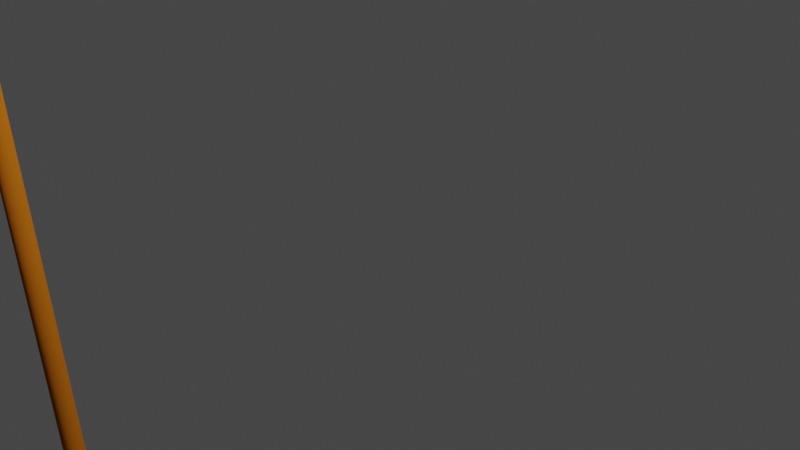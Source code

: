 # Source: pole.blend  (saved by Blender 2.82.7; exported with 4.5.12 LTS)
import bpy
from mathutils import Matrix  # noqa: F401  (used for matrix-valued properties, if any)

bpy.ops.wm.read_factory_settings(use_empty=True)
scene = bpy.context.scene
scene.name = 'Scene'

# ---- collections
col_general = bpy.data.collections.new('general'); scene.collection.children.link(col_general)
col_veritcal_pipe = bpy.data.collections.new('veritcal_pipe'); scene.collection.children.link(col_veritcal_pipe)
col_vertical = bpy.data.collections.new('vertical'); col_veritcal_pipe.children.link(col_vertical)
col_stand = bpy.data.collections.new('stand'); col_veritcal_pipe.children.link(col_stand)

# ---- materials (node trees are filled in below, after node groups)
mat_pvc_orange = bpy.data.materials.new('pvc_orange')
mat_pvc_orange.use_transparent_shadow = False
mat_pvc_orange.diffuse_color = (0.9725, 0.5294, 0.003922, 1.0)
mat_pvc_orange.roughness = 1.0
mat_pvc_orange.specular_intensity = 0.0
mat_steel = bpy.data.materials.new('steel')
mat_steel.use_transparent_shadow = False

# ---- material node trees
mat_pvc_orange.use_nodes = True; mat_pvc_orange.node_tree.nodes.clear()
_N = mat_pvc_orange.node_tree.nodes; _L = mat_pvc_orange.node_tree.links
n0 = _N.new('ShaderNodeOutputMaterial'); n0.name = 'Material Output'; n0.location = (300, 300)
n1 = _N.new('ShaderNodeBsdfPrincipled'); n1.name = 'Principled BSDF'; n1.location = (10, 300)
n1.distribution = 'GGX'
n1.subsurface_method = 'BURLEY'
n1.inputs[0].default_value = (0.9725, 0.275, 0.01455, 1.0)
n1.inputs[2].default_value = 1.0
n1.inputs[3].default_value = 1.45
n1.inputs[13].default_value = 0.0
n1.inputs[27].default_value = (0.0, 0.0, 0.0, 1.0)
n1.inputs[28].default_value = 1.0
_L.new(n1.outputs[0], n0.inputs[0])
n0.is_active_output = True
mat_steel.use_nodes = True; mat_steel.node_tree.nodes.clear()
_N = mat_steel.node_tree.nodes; _L = mat_steel.node_tree.links
n0 = _N.new('ShaderNodeOutputMaterial'); n0.name = 'Material Output'; n0.location = (300, 300)
n1 = _N.new('ShaderNodeBsdfPrincipled'); n1.name = 'Principled BSDF'; n1.location = (10, 300)
n1.distribution = 'GGX'
n1.subsurface_method = 'BURLEY'
n1.inputs[0].default_value = (0.05087, 0.05087, 0.05087, 1.0)
n1.inputs[3].default_value = 1.45
n1.inputs[27].default_value = (0.0, 0.0, 0.0, 1.0)
n1.inputs[28].default_value = 1.0
_L.new(n1.outputs[0], n0.inputs[0])
n0.is_active_output = True

# ---- world
world_world = bpy.data.worlds.new('World'); scene.world = world_world
world_world.use_nodes = True; world_world.node_tree.nodes.clear()
_N = world_world.node_tree.nodes; _L = world_world.node_tree.links
n0 = _N.new('ShaderNodeOutputWorld'); n0.name = 'World Output'; n0.location = (300, 300)
n1 = _N.new('ShaderNodeBackground'); n1.name = 'Background'; n1.location = (10, 300)
n1.inputs[0].default_value = (0.05088, 0.05088, 0.05088, 1.0)
_L.new(n1.outputs[0], n0.inputs[0])
n0.is_active_output = True
world_world.color = (0.05088, 0.05088, 0.05088)
world_world.use_sun_shadow = False
world_world.sun_shadow_jitter_overblur = 0.0

# ---- cameras
cam_camera = bpy.data.cameras.new('Camera')
cam_camera.clip_end = 100.0
cam_camera.ortho_scale = 7.314

# ---- lights
light_light = bpy.data.lights.new('Light', 'POINT')
light_light.transmission_factor = 0.0
light_light.energy = 1000.0
light_light.shadow_soft_size = 0.1
light_light.shadow_maximum_resolution = 0.006
light_light.use_absolute_resolution = True

# ---- meshes
me_mesh14_003 = bpy.data.meshes.new('mesh14.003')
me_mesh14_003.from_pydata([(-0.04475, 0.0001391, -6.821e-13), (-0.04475, 0.0001391, 1.524), (-0.04449, 0.004945, 1.524), (-0.04449, 0.004945, -6.821e-13), (-0.04371, 0.009695, 1.524), (-0.04371, 0.009695, -6.821e-13), (-0.04242, 0.01433, 1.524), (-0.04242, 0.01433, -6.821e-13), (-0.04064, 0.0188, 1.524), (-0.04064, 0.0188, -6.821e-13), (-0.03839, 0.02306, 1.524), (-0.03839, 0.02306, -6.821e-13), (-0.03568, 0.02704, 1.524), (-0.03568, 0.02704, -6.821e-13), (-0.03257, 0.03071, 1.524), (-0.03257, 0.03071, -6.821e-13), (-0.02907, 0.03402, 1.524), (-0.02907, 0.03402, -6.821e-13), (-0.02524, 0.03693, 1.524), (-0.02524, 0.03693, -6.821e-13), (-0.02112, 0.03941, 1.524), (-0.02112, 0.03941, -6.821e-13), (-0.01675, 0.04143, 1.524), (-0.01675, 0.04143, -6.821e-13), (-0.01219, 0.04297, 1.524), (-0.01219, 0.04297, -6.821e-13), (-0.007492, 0.044, 1.524), (-0.007492, 0.044, -6.821e-13), (-0.002702, 0.04452, 1.524), (-0.002702, 0.04452, -6.821e-13), (0.002108, 0.04452, 1.524), (0.002108, 0.04452, -6.821e-13), (0.006888, 0.044, 1.524), (0.006888, 0.044, -6.821e-13), (0.01159, 0.04297, 1.524), (0.01159, 0.04297, -6.821e-13), (0.01615, 0.04143, 1.524), (0.01615, 0.04143, -6.821e-13), (0.02052, 0.03941, 1.524), (0.02052, 0.03941, -6.821e-13), (0.02465, 0.03693, 1.524), (0.02465, 0.03693, -6.821e-13), (0.02848, 0.03402, 1.524), (0.02848, 0.03402, -6.821e-13), (0.03197, 0.03071, 1.524), (0.03197, 0.03071, -6.821e-13), (0.03509, 0.02704, 1.524), (0.03509, 0.02704, -6.821e-13), (0.03779, 0.02306, 1.524), (0.03779, 0.02306, -6.821e-13), (0.04004, 0.0188, 1.524), (0.04004, 0.0188, -6.821e-13), (0.04183, 0.01433, 1.524), (0.04183, 0.01433, -6.821e-13), (0.04311, 0.009695, 1.524), (0.04311, 0.009695, -6.821e-13), (0.04389, 0.004945, 1.524), (0.04389, 0.004945, -6.821e-13), (0.04415, 0.0001391, 1.524), (0.04415, 0.0001391, -6.821e-13), (0.04389, -0.004667, 1.524), (0.04389, -0.004667, -6.821e-13), (0.04311, -0.009416, 1.524), (0.04311, -0.009416, -6.821e-13), (0.04183, -0.01405, 1.524), (0.04183, -0.01405, -6.821e-13), (0.04004, -0.01852, 1.524), (0.04004, -0.01852, -6.821e-13), (0.03779, -0.02278, 1.524), (0.03779, -0.02278, -6.821e-13), (0.03509, -0.02676, 1.524), (0.03509, -0.02676, -6.821e-13), (0.03197, -0.03043, 1.524), (0.03197, -0.03043, -6.821e-13), (0.02848, -0.03374, 1.524), (0.02848, -0.03374, -6.821e-13), (0.02465, -0.03665, 1.524), (0.02465, -0.03665, -6.821e-13), (0.02052, -0.03913, 1.524), (0.02052, -0.03913, -6.821e-13), (0.01615, -0.04115, 1.524), (0.01615, -0.04115, -6.821e-13), (0.01159, -0.04269, 1.524), (0.01159, -0.04269, -6.821e-13), (0.006888, -0.04372, 1.524), (0.006888, -0.04372, -6.821e-13), (0.002108, -0.04425, 1.524), (0.002108, -0.04425, -6.821e-13), (-0.002702, -0.04425, 1.524), (-0.002702, -0.04425, -6.821e-13), (-0.007492, -0.04372, 1.524), (-0.007492, -0.04372, -6.821e-13), (-0.01219, -0.04269, 1.524), (-0.01219, -0.04269, -6.821e-13), (-0.01675, -0.04115, 1.524), (-0.01675, -0.04115, -6.821e-13), (-0.02112, -0.03913, 1.524), (-0.02112, -0.03913, -6.821e-13), (-0.02524, -0.03665, 1.524), (-0.02524, -0.03665, -6.821e-13), (-0.02907, -0.03374, 1.524), (-0.02907, -0.03374, -6.821e-13), (-0.03257, -0.03043, 1.524), (-0.03257, -0.03043, -6.821e-13), (-0.03568, -0.02676, 1.524), (-0.03568, -0.02676, -6.821e-13), (-0.03839, -0.02278, 1.524), (-0.03839, -0.02278, -6.821e-13), (-0.04064, -0.01852, 1.524), (-0.04064, -0.01852, -6.821e-13), (-0.04242, -0.01405, 1.524), (-0.04242, -0.01405, -6.821e-13), (-0.04371, -0.009416, 1.524), (-0.04371, -0.009416, -6.821e-13), (-0.04449, -0.004667, 1.524), (-0.04449, -0.004667, -6.821e-13), (-0.03817, -0.00398, -6.821e-13), (-0.0384, 0.0001391, -6.821e-13), (-0.0384, 0.0001391, 1.524), (-0.03751, -0.008051, -6.821e-13), (-0.03817, -0.00398, 1.524), (-0.0364, -0.01203, -6.821e-13), (-0.03751, -0.008051, 1.524), (-0.03488, -0.01586, -6.821e-13), (-0.0364, -0.01203, 1.524), (-0.03294, -0.0195, -6.821e-13), (-0.03488, -0.01586, 1.524), (-0.03063, -0.02292, -6.821e-13), (-0.03294, -0.0195, 1.524), (-0.02796, -0.02606, -6.821e-13), (-0.03063, -0.02292, 1.524), (-0.02496, -0.0289, -6.821e-13), (-0.02796, -0.02606, 1.524), (-0.02168, -0.0314, -6.821e-13), (-0.02496, -0.0289, 1.524), (-0.01814, -0.03352, -6.821e-13), (-0.02168, -0.0314, 1.524), (-0.0144, -0.03525, -6.821e-13), (-0.01814, -0.03352, 1.524), (-0.01049, -0.03657, -6.821e-13), (-0.0144, -0.03525, 1.524), (-0.006462, -0.03746, -6.821e-13), (-0.01049, -0.03657, 1.524), (-0.002362, -0.0379, -6.821e-13), (-0.006462, -0.03746, 1.524), (0.001758, -0.0379, -6.821e-13), (-0.002362, -0.0379, 1.524), (0.005867, -0.03746, -6.821e-13), (0.001758, -0.0379, 1.524), (0.009888, -0.03657, -6.821e-13), (0.005867, -0.03746, 1.524), (0.0138, -0.03525, -6.821e-13), (0.009888, -0.03657, 1.524), (0.01755, -0.03352, -6.821e-13), (0.0138, -0.03525, 1.524), (0.02108, -0.0314, -6.821e-13), (0.01755, -0.03352, 1.524), (0.02437, -0.0289, -6.821e-13), (0.02108, -0.0314, 1.524), (0.02736, -0.02606, -6.821e-13), (0.02437, -0.0289, 1.524), (0.03003, -0.02292, -6.821e-13), (0.02736, -0.02606, 1.524), (0.03235, -0.0195, -6.821e-13), (0.03003, -0.02292, 1.524), (0.03428, -0.01586, -6.821e-13), (0.03235, -0.0195, 1.524), (0.03581, -0.01203, -6.821e-13), (0.03428, -0.01586, 1.524), (0.03691, -0.008051, -6.821e-13), (0.03581, -0.01203, 1.524), (0.03758, -0.00398, -6.821e-13), (0.03691, -0.008051, 1.524), (0.0378, 0.0001391, -6.821e-13), (0.03758, -0.00398, 1.524), (0.03758, 0.004258, -6.821e-13), (0.0378, 0.0001391, 1.524), (0.03691, 0.008329, -6.821e-13), (0.03758, 0.004258, 1.524), (0.03581, 0.0123, -6.821e-13), (0.03691, 0.008329, 1.524), (0.03428, 0.01614, -6.821e-13), (0.03581, 0.0123, 1.524), (0.03235, 0.01978, -6.821e-13), (0.03428, 0.01614, 1.524), (0.03003, 0.0232, -6.821e-13), (0.03235, 0.01978, 1.524), (0.02736, 0.02634, -6.821e-13), (0.03003, 0.0232, 1.524), (0.02437, 0.02918, -6.821e-13), (0.02736, 0.02634, 1.524), (0.02108, 0.03167, -6.821e-13), (0.02437, 0.02918, 1.524), (0.01755, 0.0338, -6.821e-13), (0.02108, 0.03167, 1.524), (0.0138, 0.03553, -6.821e-13), (0.01755, 0.0338, 1.524), (0.009888, 0.03685, -6.821e-13), (0.0138, 0.03553, 1.524), (0.005867, 0.03774, -6.821e-13), (0.009888, 0.03685, 1.524), (0.001758, 0.03818, -6.821e-13), (0.005867, 0.03774, 1.524), (-0.002362, 0.03818, -6.821e-13), (0.001758, 0.03818, 1.524), (-0.006462, 0.03774, -6.821e-13), (-0.002362, 0.03818, 1.524), (-0.01049, 0.03685, -6.821e-13), (-0.006462, 0.03774, 1.524), (-0.0144, 0.03553, -6.821e-13), (-0.01049, 0.03685, 1.524), (-0.01814, 0.0338, -6.821e-13), (-0.0144, 0.03553, 1.524), (-0.02168, 0.03167, -6.821e-13), (-0.01814, 0.0338, 1.524), (-0.02496, 0.02918, -6.821e-13), (-0.02168, 0.03167, 1.524), (-0.02796, 0.02634, -6.821e-13), (-0.02496, 0.02918, 1.524), (-0.03063, 0.0232, -6.821e-13), (-0.02796, 0.02634, 1.524), (-0.03294, 0.01978, -6.821e-13), (-0.03063, 0.0232, 1.524), (-0.03488, 0.01614, -6.821e-13), (-0.03294, 0.01978, 1.524), (-0.0364, 0.0123, -6.821e-13), (-0.03488, 0.01614, 1.524), (-0.03751, 0.008329, -6.821e-13), (-0.0364, 0.0123, 1.524), (-0.03817, 0.004258, -6.821e-13), (-0.03751, 0.008329, 1.524), (-0.03817, 0.004258, 1.524), (0.02052, -0.03913, -6.821e-13), (0.01755, -0.03352, -6.821e-13), (0.02108, -0.0314, -6.821e-13), (0.01615, -0.04115, -6.821e-13), (0.0138, -0.03525, -6.821e-13), (0.01159, -0.04269, -6.821e-13), (0.009888, -0.03657, -6.821e-13), (0.006888, -0.04372, -6.821e-13), (0.005867, -0.03746, -6.821e-13), (0.01159, 0.04297, -6.821e-13), (0.009888, 0.03685, -6.821e-13), (0.005867, 0.03774, -6.821e-13), (0.01615, 0.04143, -6.821e-13), (0.0138, 0.03553, -6.821e-13), (0.02848, 0.03402, -6.821e-13), (0.03197, 0.03071, -6.821e-13), (0.02736, 0.02634, -6.821e-13), (0.03509, 0.02704, -6.821e-13), (0.03003, 0.0232, -6.821e-13), (0.03779, 0.02306, -6.821e-13), (0.03235, 0.01978, -6.821e-13), (0.04004, 0.0188, -6.821e-13), (0.03428, 0.01614, -6.821e-13), (0.04311, -0.009416, -6.821e-13), (0.03691, -0.008051, -6.821e-13), (0.03758, -0.00398, -6.821e-13), (0.04183, -0.01405, -6.821e-13), (0.03581, -0.01203, -6.821e-13), (0.02848, -0.03374, -6.821e-13), (0.02437, -0.0289, -6.821e-13), (0.02736, -0.02606, -6.821e-13), (0.02465, -0.03665, -6.821e-13), (0.02052, 0.03941, -6.821e-13), (0.01755, 0.0338, -6.821e-13), (0.02465, 0.03693, -6.821e-13), (0.02108, 0.03167, -6.821e-13), (0.02437, 0.02918, -6.821e-13), (0.04183, 0.01433, -6.821e-13), (0.03581, 0.0123, -6.821e-13), (0.04311, 0.009695, -6.821e-13), (0.03691, 0.008329, -6.821e-13), (0.04389, 0.004945, -6.821e-13), (0.03758, 0.004258, -6.821e-13), (0.04415, 0.0001391, -6.821e-13), (0.0378, 0.0001391, -6.821e-13), (0.04004, -0.01852, -6.821e-13), (0.03428, -0.01586, -6.821e-13), (0.002108, -0.04425, -6.821e-13), (0.001758, -0.0379, -6.821e-13), (-0.002702, -0.04425, -6.821e-13), (-0.002362, -0.0379, -6.821e-13), (-0.01219, -0.04269, -6.821e-13), (-0.01049, -0.03657, -6.821e-13), (-0.006462, -0.03746, -6.821e-13), (-0.01675, -0.04115, -6.821e-13), (-0.0144, -0.03525, -6.821e-13), (-0.04371, 0.009695, -6.821e-13), (-0.03751, 0.008329, -6.821e-13), (-0.03817, 0.004258, -6.821e-13), (-0.04242, 0.01433, -6.821e-13), (-0.0364, 0.0123, -6.821e-13), (-0.002702, 0.04452, -6.821e-13), (-0.002362, 0.03818, -6.821e-13), (-0.006462, 0.03774, -6.821e-13), (0.002108, 0.04452, -6.821e-13), (0.001758, 0.03818, -6.821e-13), (0.04389, -0.004667, -6.821e-13), (0.03779, -0.02278, -6.821e-13), (0.03235, -0.0195, -6.821e-13), (0.03509, -0.02676, -6.821e-13), (0.03003, -0.02292, -6.821e-13), (0.03197, -0.03043, -6.821e-13), (-0.007492, -0.04372, -6.821e-13), (-0.02112, -0.03913, -6.821e-13), (-0.01814, -0.03352, -6.821e-13), (-0.02524, -0.03665, -6.821e-13), (-0.02168, -0.0314, -6.821e-13), (-0.04064, 0.0188, -6.821e-13), (-0.03488, 0.01614, -6.821e-13), (-0.03839, 0.02306, -6.821e-13), (-0.03294, 0.01978, -6.821e-13), (-0.03568, 0.02704, -6.821e-13), (-0.03063, 0.0232, -6.821e-13), (0.006888, 0.044, -6.821e-13), (-0.02907, -0.03374, -6.821e-13), (-0.02496, -0.0289, -6.821e-13), (-0.03257, -0.03043, -6.821e-13), (-0.02796, -0.02606, -6.821e-13), (-0.04064, -0.01852, -6.821e-13), (-0.04242, -0.01405, -6.821e-13), (-0.0364, -0.01203, -6.821e-13), (-0.04371, -0.009416, -6.821e-13), (-0.03751, -0.008051, -6.821e-13), (-0.03257, 0.03071, -6.821e-13), (-0.02796, 0.02634, -6.821e-13), (-0.02907, 0.03402, -6.821e-13), (-0.02496, 0.02918, -6.821e-13), (-0.01675, 0.04143, -6.821e-13), (-0.0144, 0.03553, -6.821e-13), (-0.01814, 0.0338, -6.821e-13), (-0.01219, 0.04297, -6.821e-13), (-0.01049, 0.03685, -6.821e-13), (-0.007492, 0.044, -6.821e-13), (-0.03568, -0.02676, -6.821e-13), (-0.03063, -0.02292, -6.821e-13), (-0.03839, -0.02278, -6.821e-13), (-0.03294, -0.0195, -6.821e-13), (-0.03488, -0.01586, -6.821e-13), (-0.04449, -0.004667, -6.821e-13), (-0.03817, -0.00398, -6.821e-13), (-0.04475, 0.0001391, -6.821e-13), (-0.0384, 0.0001391, -6.821e-13), (-0.04449, 0.004945, -6.821e-13), (-0.02524, 0.03693, -6.821e-13), (-0.02168, 0.03167, -6.821e-13), (-0.02112, 0.03941, -6.821e-13), (0.02052, -0.03913, 1.524), (0.01755, -0.03352, 1.524), (0.02108, -0.03139, 1.524), (0.01615, -0.04115, 1.524), (0.0138, -0.03525, 1.524), (0.01159, -0.04269, 1.524), (0.009888, -0.03657, 1.524), (0.006888, -0.04372, 1.524), (0.005867, -0.03746, 1.524), (0.01159, 0.04297, 1.524), (0.009888, 0.03685, 1.524), (0.005867, 0.03774, 1.524), (0.01615, 0.04143, 1.524), (0.0138, 0.03553, 1.524), (0.02848, 0.03402, 1.524), (0.03197, 0.03071, 1.524), (0.02736, 0.02634, 1.524), (0.03509, 0.02704, 1.524), (0.03003, 0.0232, 1.524), (0.03779, 0.02306, 1.524), (0.03235, 0.01978, 1.524), (0.04004, 0.0188, 1.524), (0.03428, 0.01614, 1.524), (0.04311, -0.009415, 1.524), (0.03691, -0.00805, 1.524), (0.03758, -0.003979, 1.524), (0.04183, -0.01405, 1.524), (0.03581, -0.01202, 1.524), (0.02848, -0.03374, 1.524), (0.02437, -0.0289, 1.524), (0.02736, -0.02606, 1.524), (0.02465, -0.03665, 1.524), (0.02052, 0.03941, 1.524), (0.01755, 0.0338, 1.524), (0.02465, 0.03693, 1.524), (0.02108, 0.03168, 1.524), (0.02437, 0.02918, 1.524), (0.04183, 0.01433, 1.524), (0.03581, 0.01231, 1.524), (0.04311, 0.009696, 1.524), (0.03691, 0.00833, 1.524), (0.04389, 0.004946, 1.524), (0.03758, 0.004259, 1.524), (0.04415, 0.0001401, 1.524), (0.0378, 0.0001401, 1.524), (0.04004, -0.01852, 1.524), (0.03428, -0.01586, 1.524), (0.002108, -0.04424, 1.524), (0.001758, -0.0379, 1.524), (-0.002702, -0.04424, 1.524), (-0.002362, -0.0379, 1.524), (-0.01219, -0.04269, 1.524), (-0.01049, -0.03657, 1.524), (-0.006462, -0.03746, 1.524), (-0.01675, -0.04115, 1.524), (-0.0144, -0.03525, 1.524), (-0.04371, 0.009696, 1.524), (-0.03751, 0.00833, 1.524), (-0.03817, 0.004259, 1.524), (-0.04242, 0.01433, 1.524), (-0.0364, 0.01231, 1.524), (-0.002702, 0.04453, 1.524), (-0.002362, 0.03818, 1.524), (-0.006462, 0.03774, 1.524), (0.002108, 0.04453, 1.524), (0.001758, 0.03818, 1.524), (0.04389, -0.004666, 1.524), (0.03779, -0.02278, 1.524), (0.03235, -0.0195, 1.524), (0.03509, -0.02676, 1.524), (0.03003, -0.02292, 1.524), (0.03197, -0.03043, 1.524), (-0.007492, -0.04372, 1.524), (-0.02112, -0.03913, 1.524), (-0.01814, -0.03352, 1.524), (-0.02524, -0.03665, 1.524), (-0.02168, -0.03139, 1.524), (-0.04064, 0.0188, 1.524), (-0.03488, 0.01614, 1.524), (-0.03839, 0.02306, 1.524), (-0.03294, 0.01978, 1.524), (-0.03568, 0.02704, 1.524), (-0.03063, 0.0232, 1.524), (0.006888, 0.04401, 1.524), (-0.02907, -0.03374, 1.524), (-0.02496, -0.0289, 1.524), (-0.03257, -0.03043, 1.524), (-0.02796, -0.02606, 1.524), (-0.04064, -0.01852, 1.524), (-0.04242, -0.01405, 1.524), (-0.0364, -0.01202, 1.524), (-0.04371, -0.009415, 1.524), (-0.03751, -0.00805, 1.524), (-0.03257, 0.03071, 1.524), (-0.02796, 0.02634, 1.524), (-0.02907, 0.03402, 1.524), (-0.02496, 0.02918, 1.524), (-0.01675, 0.04143, 1.524), (-0.0144, 0.03553, 1.524), (-0.01814, 0.0338, 1.524), (-0.01219, 0.04297, 1.524), (-0.01049, 0.03685, 1.524), (-0.007492, 0.04401, 1.524), (-0.03568, -0.02676, 1.524), (-0.03063, -0.02292, 1.524), (-0.03839, -0.02278, 1.524), (-0.03294, -0.0195, 1.524), (-0.03488, -0.01586, 1.524), (-0.04449, -0.004666, 1.524), (-0.03817, -0.003979, 1.524), (-0.04475, 0.0001401, 1.524), (-0.0384, 0.0001401, 1.524), (-0.04449, 0.004946, 1.524), (-0.02524, 0.03693, 1.524), (-0.02168, 0.03168, 1.524), (-0.02112, 0.03941, 1.524)], [], [(122, 124, 121, 119), (124, 126, 123, 121), (2, 3, 0, 1), (126, 128, 125, 123), (128, 130, 127, 125), (130, 132, 129, 127), (132, 134, 131, 129), (134, 136, 133, 131), (136, 138, 135, 133), (138, 140, 137, 135), (140, 142, 139, 137), (142, 144, 141, 139), (144, 146, 143, 141), (146, 148, 145, 143), (148, 150, 147, 145), (150, 152, 149, 147), (152, 154, 151, 149), (154, 156, 153, 151), (156, 158, 155, 153), (158, 160, 157, 155), (160, 162, 159, 157), (162, 164, 161, 159), (164, 166, 163, 161), (166, 168, 165, 163), (168, 170, 167, 165), (170, 172, 169, 167), (172, 174, 171, 169), (174, 176, 173, 171), (176, 178, 175, 173), (178, 180, 177, 175), (180, 182, 179, 177), (182, 184, 181, 179), (184, 186, 183, 181), (186, 188, 185, 183), (188, 190, 187, 185), (190, 192, 189, 187), (192, 194, 191, 189), (194, 196, 193, 191), (196, 198, 195, 193), (198, 200, 197, 195), (200, 202, 199, 197), (202, 204, 201, 199), (204, 206, 203, 201), (206, 208, 205, 203), (208, 210, 207, 205), (210, 212, 209, 207), (212, 214, 211, 209), (214, 216, 213, 211), (216, 218, 215, 213), (218, 220, 217, 215), (220, 222, 219, 217), (222, 224, 221, 219), (224, 226, 223, 221), (226, 228, 225, 223), (228, 230, 227, 225), (230, 231, 229, 227), (231, 118, 117, 229), (62, 63, 61, 60), (100, 101, 99, 98), (16, 17, 15, 14), (84, 85, 83, 82), (4, 5, 3, 2), (26, 27, 25, 24), (74, 75, 73, 72), (72, 73, 71, 70), (108, 109, 107, 106), (80, 81, 79, 78), (98, 99, 97, 96), (106, 107, 105, 104), (96, 97, 95, 94), (92, 93, 91, 90), (58, 59, 57, 56), (44, 45, 43, 42), (8, 9, 7, 6), (32, 33, 31, 30), (78, 79, 77, 76), (88, 89, 87, 86), (30, 31, 29, 28), (6, 7, 5, 4), (46, 47, 45, 44), (56, 57, 55, 54), (76, 77, 75, 74), (28, 29, 27, 26), (118, 120, 116, 117), (1, 0, 115, 114), (42, 43, 41, 40), (12, 13, 11, 10), (120, 122, 119, 116), (54, 55, 53, 52), (68, 69, 67, 66), (48, 49, 47, 46), (24, 25, 23, 22), (50, 51, 49, 48), (70, 71, 69, 68), (110, 111, 109, 108), (52, 53, 51, 50), (82, 83, 81, 80), (20, 21, 19, 18), (64, 65, 63, 62), (18, 19, 17, 16), (104, 105, 103, 102), (112, 113, 111, 110), (60, 61, 59, 58), (102, 103, 101, 100), (86, 87, 85, 84), (94, 95, 93, 92), (10, 11, 9, 8), (66, 67, 65, 64), (38, 39, 37, 36), (114, 115, 113, 112), (14, 15, 13, 12), (40, 41, 39, 38), (34, 35, 33, 32), (36, 37, 35, 34), (22, 23, 21, 20), (90, 91, 89, 88), (243, 315, 241, 242), (314, 312, 311, 313), (333, 330, 329, 332), (328, 326, 325, 327), (306, 287, 286, 305), (300, 299, 301, 302), (259, 256, 255, 258), (343, 341, 340, 342), (324, 322, 321, 323), (254, 253, 269, 270), (268, 267, 266, 246), (250, 249, 251, 252), (336, 319, 318, 335), (278, 259, 258, 277), (292, 289, 288, 291), (341, 324, 323, 340), (276, 275, 298, 257), (310, 292, 291, 309), (308, 306, 305, 307), (297, 294, 293, 296), (272, 270, 269, 271), (300, 278, 277, 299), (308, 307, 316, 317), (333, 332, 334, 295), (282, 281, 304, 285), (262, 302, 301, 303), (248, 268, 246, 247), (254, 252, 251, 253), (285, 304, 283, 284), (248, 247, 249, 250), (240, 238, 237, 239), (331, 347, 329, 330), (331, 346, 345, 347), (322, 339, 320, 321), (234, 261, 260, 263), (336, 335, 337, 338), (240, 239, 279, 280), (328, 327, 345, 346), (262, 303, 260, 261), (290, 344, 288, 289), (257, 298, 255, 256), (233, 232, 235, 236), (317, 316, 318, 319), (295, 334, 293, 294), (238, 236, 235, 237), (245, 242, 241, 244), (326, 314, 313, 325), (234, 263, 232, 233), (312, 310, 309, 311), (274, 273, 275, 276), (290, 343, 342, 344), (272, 271, 273, 274), (280, 279, 281, 282), (339, 338, 337, 320), (265, 264, 266, 267), (265, 245, 244, 264), (287, 284, 283, 286), (243, 297, 296, 315), (359, 431, 357, 358), (430, 428, 427, 429), (449, 446, 445, 448), (444, 442, 441, 443), (422, 403, 402, 421), (416, 415, 417, 418), (375, 372, 371, 374), (459, 457, 456, 458), (440, 438, 437, 439), (370, 369, 385, 386), (384, 383, 382, 362), (366, 365, 367, 368), (452, 435, 434, 451), (394, 375, 374, 393), (408, 405, 404, 407), (457, 440, 439, 456), (392, 391, 414, 373), (426, 408, 407, 425), (424, 422, 421, 423), (413, 410, 409, 412), (388, 386, 385, 387), (416, 394, 393, 415), (424, 423, 432, 433), (449, 448, 450, 411), (398, 397, 420, 401), (378, 418, 417, 419), (364, 384, 362, 363), (370, 368, 367, 369), (401, 420, 399, 400), (364, 363, 365, 366), (356, 354, 353, 355), (447, 463, 445, 446), (447, 462, 461, 463), (438, 455, 436, 437), (350, 377, 376, 379), (452, 451, 453, 454), (356, 355, 395, 396), (444, 443, 461, 462), (378, 419, 376, 377), (406, 460, 404, 405), (373, 414, 371, 372), (349, 348, 351, 352), (433, 432, 434, 435), (411, 450, 409, 410), (354, 352, 351, 353), (361, 358, 357, 360), (442, 430, 429, 441), (350, 379, 348, 349), (428, 426, 425, 427), (390, 389, 391, 392), (406, 459, 458, 460), (388, 387, 389, 390), (396, 395, 397, 398), (455, 454, 453, 436), (381, 380, 382, 383), (381, 361, 360, 380), (403, 400, 399, 402), (359, 413, 412, 431)])
me_mesh14_003.polygons.foreach_set('use_smooth', [True] * 232)
me_mesh14_003.materials.append(mat_pvc_orange)
me_mesh14_003.use_remesh_fix_poles = True
me_mesh14_003.use_remesh_preserve_attributes = False
me_mesh14_003.use_mirror_vertex_groups = False
me_mesh14_003.update()
me_mesh14_003.normals_split_custom_set([tuple(v) for v in zip(*[iter([0.7856, 0.3308, -0.5229, 0.7721, 0.3644, -0.5206, 0.7721, 0.3644, -0.5206, 0.7855, 0.331, -0.5229, 0.7721, 0.3644, -0.5206, 0.7568, 0.3972, -0.5192, 0.7568, 0.3972, -0.5191, 0.7721, 0.3644, -0.5206, 0.2156, 0.4781, -0.8514, 0.2156, 0.4778, -0.8516, 0.2181, 0.4324, -0.8749, 0.2181, 0.4324, -0.8749, 0.7568, 0.3972, -0.5192, 0.7393, 0.429, -0.519, 0.7393, 0.429, -0.519, 0.7568, 0.3972, -0.5191, 0.7393, 0.429, -0.519, 0.7201, 0.4597, -0.5197, 0.7201, 0.4596, -0.5197, 0.7393, 0.429, -0.519, 0.7201, 0.4597, -0.5197, 0.6991, 0.4891, -0.5216, 0.6991, 0.4891, -0.5216, 0.7201, 0.4596, -0.5197, 0.6991, 0.4891, -0.5216, 0.6765, 0.517, -0.5246, 0.6765, 0.517, -0.5246, 0.6991, 0.4891, -0.5216, 0.6765, 0.517, -0.5246, 0.6523, 0.5433, -0.5285, 0.6522, 0.5434, -0.5286, 0.6765, 0.517, -0.5246, 0.6523, 0.5433, -0.5285, 0.6268, 0.5677, -0.5337, 0.6267, 0.5678, -0.5337, 0.6522, 0.5434, -0.5286, 0.6268, 0.5677, -0.5337, 0.5999, 0.5903, -0.54, 0.6001, 0.5902, -0.5399, 0.6267, 0.5678, -0.5337, 0.5999, 0.5903, -0.54, 0.572, 0.6107, -0.5476, 0.572, 0.6107, -0.5476, 0.6001, 0.5902, -0.5399, 0.572, 0.6107, -0.5476, 0.5433, 0.6288, -0.5563, 0.5433, 0.6288, -0.5563, 0.572, 0.6107, -0.5476, 0.5433, 0.6288, -0.5563, 0.5138, 0.6444, -0.5664, 0.5138, 0.6444, -0.5664, 0.5433, 0.6288, -0.5563, 0.5138, 0.6444, -0.5664, 0.4838, 0.6573, -0.5778, 0.4837, 0.6573, -0.5778, 0.5138, 0.6444, -0.5664, 0.4838, 0.6573, -0.5778, 0.4535, 0.6675, -0.5906, 0.4535, 0.6675, -0.5906, 0.4837, 0.6573, -0.5778, 0.4535, 0.6675, -0.5906, 0.4233, 0.6745, -0.6049, 0.4232, 0.6745, -0.605, 0.4535, 0.6675, -0.5906, 0.4233, 0.6745, -0.6049, 0.3933, 0.6782, -0.6207, 0.3934, 0.6782, -0.6207, 0.4232, 0.6745, -0.605, 0.3933, 0.6782, -0.6207, 0.3638, 0.6786, -0.6381, 0.3638, 0.6785, -0.6382, 0.3934, 0.6782, -0.6207, 0.3638, 0.6786, -0.6381, 0.3356, 0.675, -0.6571, 0.3356, 0.675, -0.6571, 0.3638, 0.6785, -0.6382, 0.3356, 0.675, -0.6571, 0.3083, 0.6677, -0.6776, 0.3083, 0.6677, -0.6776, 0.3356, 0.675, -0.6571, 0.3083, 0.6677, -0.6776, 0.2831, 0.6559, -0.6998, 0.2831, 0.6559, -0.6998, 0.3083, 0.6677, -0.6776, 0.2831, 0.6559, -0.6998, 0.2599, 0.6396, -0.7235, 0.26, 0.6395, -0.7235, 0.2831, 0.6559, -0.6998, 0.2599, 0.6396, -0.7235, 0.2395, 0.6186, -0.7483, 0.2395, 0.6187, -0.7482, 0.26, 0.6395, -0.7235, 0.2395, 0.6186, -0.7483, 0.2226, 0.5922, -0.7744, 0.2226, 0.5922, -0.7744, 0.2395, 0.6187, -0.7482, 0.2226, 0.5922, -0.7744, 0.2097, 0.5606, -0.8011, 0.2097, 0.5606, -0.8011, 0.2226, 0.5922, -0.7744, 0.2097, 0.5606, -0.8011, 0.2018, 0.5235, -0.8278, 0.2018, 0.5235, -0.8278, 0.2097, 0.5606, -0.8011, 0.2018, 0.5235, -0.8278, 0.1986, 0.4814, -0.8537, 0.1987, 0.4813, -0.8538, 0.2018, 0.5235, -0.8278, 0.1986, 0.4814, -0.8537, 0.2014, 0.4338, -0.8782, 0.2016, 0.4339, -0.8781, 0.1987, 0.4813, -0.8538, 0.2014, 0.4338, -0.8782, 0.2099, 0.3822, -0.9, 0.2099, 0.3819, -0.9001, 0.2016, 0.4339, -0.8781, 0.2099, 0.3822, -0.9, 0.2247, 0.3269, -0.918, 0.2247, 0.3269, -0.918, 0.2099, 0.3819, -0.9001, 0.2247, 0.3269, -0.918, 0.2453, 0.2692, -0.9313, 0.2453, 0.2692, -0.9313, 0.2247, 0.3269, -0.918, 0.2453, 0.2692, -0.9313, 0.2718, 0.2107, -0.939, 0.2718, 0.2108, -0.939, 0.2453, 0.2692, -0.9313, 0.2718, 0.2107, -0.939, 0.3026, 0.1533, -0.9407, 0.3026, 0.1533, -0.9407, 0.2718, 0.2108, -0.939, 0.3026, 0.1533, -0.9407, 0.3378, 0.09872, -0.936, 0.3377, 0.09884, -0.936, 0.3026, 0.1533, -0.9407, 0.3378, 0.09872, -0.936, 0.3757, 0.04857, -0.9255, 0.3756, 0.04846, -0.9255, 0.3377, 0.09884, -0.936, 0.3757, 0.04857, -0.9255, 0.4148, 0.004042, -0.9099, 0.4149, 0.003999, -0.9099, 0.3756, 0.04846, -0.9255, 0.4148, 0.004042, -0.9099, 0.4551, -0.03363, -0.8898, 0.4551, -0.03363, -0.8898, 0.4149, 0.003999, -0.9099, 0.4551, -0.03363, -0.8898, 0.495, -0.06428, -0.8665, 0.495, -0.06428, -0.8665, 0.4551, -0.03363, -0.8898, 0.495, -0.06428, -0.8665, 0.5335, -0.08704, -0.8413, 0.5335, -0.08704, -0.8413, 0.495, -0.06428, -0.8665, 0.5335, -0.08704, -0.8413, 0.5706, -0.1029, -0.8148, 0.5705, -0.1028, -0.8148, 0.5335, -0.08704, -0.8413, 0.5706, -0.1029, -0.8148, 0.6053, -0.1117, -0.7881, 0.6053, -0.1117, -0.7881, 0.5705, -0.1028, -0.8148, 0.6053, -0.1117, -0.7881, 0.6379, -0.1137, -0.7617, 0.6379, -0.1137, -0.7617, 0.6053, -0.1117, -0.7881, 0.6379, -0.1137, -0.7617, 0.6678, -0.1099, -0.7362, 0.6678, -0.1099, -0.7362, 0.6379, -0.1137, -0.7617, 0.6678, -0.1099, -0.7362, 0.6951, -0.1009, -0.7118, 0.6951, -0.1009, -0.7118, 0.6678, -0.1099, -0.7362, 0.6951, -0.1009, -0.7118, 0.7196, -0.08727, -0.6889, 0.7196, -0.08727, -0.6889, 0.6951, -0.1009, -0.7118, 0.7196, -0.08727, -0.6889, 0.7411, -0.06985, -0.6677, 0.7414, -0.0697, -0.6674, 0.7196, -0.08727, -0.6889, 0.7411, -0.06985, -0.6677, 0.7604, -0.04863, -0.6477, 0.7603, -0.04859, -0.6477, 0.7414, -0.0697, -0.6674, 0.7604, -0.04863, -0.6477, 0.7769, -0.02462, -0.6292, 0.7767, -0.02472, -0.6294, 0.7603, -0.04859, -0.6477, 0.7769, -0.02462, -0.6292, 0.7902, 0.001895, -0.6129, 0.7902, 0.001895, -0.6129, 0.7767, -0.02472, -0.6294, 0.7902, 0.001895, -0.6129, 0.8011, 0.03044, -0.5977, 0.8011, 0.03044, -0.5977, 0.7902, 0.001895, -0.6129, 0.8011, 0.03044, -0.5977, 0.8093, 0.06078, -0.5842, 0.8093, 0.06078, -0.5842, 0.8011, 0.03044, -0.5977, 0.8093, 0.06078, -0.5842, 0.8148, 0.09261, -0.5723, 0.8149, 0.0927, -0.5721, 0.8093, 0.06078, -0.5842, 0.8148, 0.09261, -0.5723, 0.8181, 0.1254, -0.5613, 0.8181, 0.1254, -0.5613, 0.8149, 0.0927, -0.5721, 0.8181, 0.1254, -0.5613, 0.8185, 0.1594, -0.5519, 0.8185, 0.1592, -0.552, 0.8181, 0.1254, -0.5613, 0.8185, 0.1594, -0.5519, 0.8168, 0.1934, -0.5436, 0.8167, 0.1933, -0.5437, 0.8185, 0.1592, -0.552, 0.8168, 0.1934, -0.5436, 0.8123, 0.2281, -0.5368, 0.8123, 0.228, -0.5369, 0.8167, 0.1933, -0.5437, 0.8123, 0.2281, -0.5368, 0.8057, 0.2626, -0.5309, 0.8057, 0.2624, -0.531, 0.8123, 0.228, -0.5369, 0.8122, 0.198, -0.5487, 0.8122, 0.1979, -0.5488, 0.8079, 0.2315, -0.542, 0.8079, 0.2314, -0.542, 0.4244, 0.01724, -0.9053, 0.4243, 0.01731, -0.9054, 0.4632, -0.01916, -0.8861, 0.463, -0.01907, -0.8861, 0.3195, 0.6591, -0.6808, 0.3195, 0.6592, -0.6807, 0.2957, 0.6477, -0.7022, 0.2956, 0.6476, -0.7023, 0.6948, -0.08553, -0.7141, 0.6947, -0.08553, -0.7142, 0.7184, -0.0728, -0.6918, 0.7183, -0.07284, -0.692, 0.2187, 0.5189, -0.8264, 0.2186, 0.5186, -0.8266, 0.2156, 0.4778, -0.8516, 0.2156, 0.4781, -0.8514, 0.4593, 0.6594, -0.5951, 0.4594, 0.6595, -0.5951, 0.4302, 0.6663, -0.6091, 0.4301, 0.6663, -0.6092, 0.7869, 0.01253, -0.6169, 0.7868, 0.01237, -0.6171, 0.7973, 0.03998, -0.6023, 0.7973, 0.03994, -0.6022, 0.7973, 0.03994, -0.6022, 0.7973, 0.03998, -0.6023, 0.8052, 0.06939, -0.5889, 0.8052, 0.06935, -0.5889, 0.286, 0.2168, -0.9334, 0.286, 0.2168, -0.9334, 0.3162, 0.1616, -0.9348, 0.3162, 0.1616, -0.9348, 0.7397, -0.05612, -0.6706, 0.7396, -0.05616, -0.6707, 0.7579, -0.03615, -0.6514, 0.758, -0.03612, -0.6513, 0.463, -0.01907, -0.8861, 0.4632, -0.01916, -0.8861, 0.5015, -0.04841, -0.8638, 0.5017, -0.04853, -0.8637, 0.3162, 0.1616, -0.9348, 0.3162, 0.1616, -0.9348, 0.3497, 0.1084, -0.9306, 0.3496, 0.1086, -0.9306, 0.5017, -0.04853, -0.8637, 0.5015, -0.04841, -0.8638, 0.5388, -0.07067, -0.8395, 0.539, -0.07075, -0.8393, 0.5743, -0.08555, -0.8142, 0.5744, -0.08559, -0.8141, 0.6083, -0.09422, -0.7881, 0.6083, -0.09424, -0.7881, 0.8013, 0.2651, -0.5363, 0.8013, 0.2652, -0.5363, 0.7925, 0.2986, -0.5318, 0.7925, 0.2984, -0.5318, 0.6975, 0.4857, -0.5269, 0.6975, 0.4857, -0.5269, 0.6753, 0.513, -0.5299, 0.6754, 0.5129, -0.5298, 0.2385, 0.5853, -0.7749, 0.2386, 0.5856, -0.7747, 0.2266, 0.5546, -0.8007, 0.2266, 0.5546, -0.8007, 0.5461, 0.6218, -0.5613, 0.5462, 0.6218, -0.5612, 0.5175, 0.6371, -0.5713, 0.5175, 0.6371, -0.5713, 0.758, -0.03612, -0.6513, 0.7579, -0.03615, -0.6514, 0.7736, -0.01309, -0.6335, 0.7736, -0.01304, -0.6335, 0.6395, -0.09677, -0.7627, 0.6395, -0.09677, -0.7627, 0.6685, -0.09364, -0.7378, 0.6686, -0.09363, -0.7377, 0.5175, 0.6371, -0.5713, 0.5175, 0.6371, -0.5713, 0.4885, 0.6497, -0.5825, 0.4885, 0.6497, -0.5825, 0.2266, 0.5546, -0.8007, 0.2266, 0.5546, -0.8007, 0.2186, 0.5186, -0.8266, 0.2187, 0.5189, -0.8264, 0.7179, 0.457, -0.5251, 0.7179, 0.4571, -0.5251, 0.6975, 0.4857, -0.5269, 0.6975, 0.4857, -0.5269, 0.7925, 0.2984, -0.5318, 0.7925, 0.2986, -0.5318, 0.7816, 0.3318, -0.5282, 0.7816, 0.3318, -0.5282, 0.7736, -0.01304, -0.6335, 0.7736, -0.01309, -0.6335, 0.7868, 0.01237, -0.6171, 0.7869, 0.01253, -0.6169, 0.4885, 0.6497, -0.5825, 0.4885, 0.6497, -0.5825, 0.4594, 0.6595, -0.5951, 0.4593, 0.6594, -0.5951, 0.8057, 0.2626, -0.5309, 0.7966, 0.297, -0.5265, 0.7966, 0.297, -0.5265, 0.8057, 0.2624, -0.531, 0.2181, 0.4324, -0.8749, 0.2181, 0.4324, -0.8749, 0.2264, 0.3826, -0.8958, 0.2264, 0.3825, -0.8958, 0.6754, 0.5129, -0.5298, 0.6753, 0.513, -0.5299, 0.6519, 0.5385, -0.5339, 0.6519, 0.5385, -0.5339, 0.2734, 0.6317, -0.7253, 0.2735, 0.6318, -0.7252, 0.2545, 0.6108, -0.7498, 0.2545, 0.6108, -0.7498, 0.7966, 0.297, -0.5265, 0.7856, 0.3308, -0.5229, 0.7855, 0.331, -0.5229, 0.7966, 0.297, -0.5265, 0.7816, 0.3318, -0.5282, 0.7816, 0.3318, -0.5282, 0.7685, 0.3644, -0.526, 0.7685, 0.3644, -0.5259, 0.8107, 0.1003, -0.5768, 0.8106, 0.1001, -0.5769, 0.8136, 0.1319, -0.5662, 0.8136, 0.1319, -0.5662, 0.7366, 0.4272, -0.5243, 0.7366, 0.4272, -0.5243, 0.7179, 0.4571, -0.5251, 0.7179, 0.457, -0.5251, 0.4301, 0.6663, -0.6092, 0.4302, 0.6663, -0.6091, 0.4011, 0.6698, -0.6249, 0.4011, 0.6698, -0.6249, 0.7535, 0.3963, -0.5245, 0.7535, 0.3963, -0.5245, 0.7366, 0.4272, -0.5243, 0.7366, 0.4272, -0.5243, 0.8052, 0.06935, -0.5889, 0.8052, 0.06939, -0.5889, 0.8106, 0.1001, -0.5769, 0.8107, 0.1003, -0.5768, 0.2605, 0.2732, -0.926, 0.2605, 0.2733, -0.926, 0.286, 0.2168, -0.9334, 0.286, 0.2168, -0.9334, 0.7685, 0.3644, -0.5259, 0.7685, 0.3644, -0.526, 0.7535, 0.3963, -0.5245, 0.7535, 0.3963, -0.5245, 0.7183, -0.07284, -0.692, 0.7184, -0.0728, -0.6918, 0.7396, -0.05616, -0.6707, 0.7397, -0.05612, -0.6706, 0.3729, 0.67, -0.6419, 0.3727, 0.6699, -0.6422, 0.3454, 0.6665, -0.6607, 0.3455, 0.6665, -0.6606, 0.8139, 0.1645, -0.5572, 0.814, 0.1647, -0.557, 0.8122, 0.1979, -0.5488, 0.8122, 0.198, -0.5487, 0.3455, 0.6665, -0.6606, 0.3454, 0.6665, -0.6607, 0.3195, 0.6592, -0.6807, 0.3195, 0.6591, -0.6808, 0.3496, 0.1086, -0.9306, 0.3497, 0.1084, -0.9306, 0.3864, 0.06037, -0.9204, 0.3866, 0.06018, -0.9203, 0.2406, 0.3288, -0.9132, 0.2406, 0.3289, -0.9132, 0.2605, 0.2733, -0.926, 0.2605, 0.2732, -0.926, 0.8079, 0.2314, -0.542, 0.8079, 0.2315, -0.542, 0.8013, 0.2652, -0.5363, 0.8013, 0.2651, -0.5363, 0.3866, 0.06018, -0.9203, 0.3864, 0.06037, -0.9204, 0.4243, 0.01731, -0.9054, 0.4244, 0.01724, -0.9053, 0.6686, -0.09363, -0.7377, 0.6685, -0.09364, -0.7378, 0.6947, -0.08553, -0.7142, 0.6948, -0.08553, -0.7141, 0.539, -0.07075, -0.8393, 0.5388, -0.07067, -0.8395, 0.5744, -0.08559, -0.8141, 0.5743, -0.08555, -0.8142, 0.2545, 0.6108, -0.7498, 0.2545, 0.6108, -0.7498, 0.2386, 0.5856, -0.7747, 0.2385, 0.5853, -0.7749, 0.8136, 0.1319, -0.5662, 0.8136, 0.1319, -0.5662, 0.814, 0.1647, -0.557, 0.8139, 0.1645, -0.5572, 0.6271, 0.5625, -0.5389, 0.6271, 0.5624, -0.539, 0.6011, 0.5844, -0.5452, 0.601, 0.5844, -0.5452, 0.2264, 0.3825, -0.8958, 0.2264, 0.3826, -0.8958, 0.2406, 0.3289, -0.9132, 0.2406, 0.3288, -0.9132, 0.2956, 0.6476, -0.7023, 0.2957, 0.6477, -0.7022, 0.2735, 0.6318, -0.7252, 0.2734, 0.6317, -0.7253, 0.6519, 0.5385, -0.5339, 0.6519, 0.5385, -0.5339, 0.6271, 0.5624, -0.539, 0.6271, 0.5625, -0.5389, 0.574, 0.6042, -0.5526, 0.5741, 0.6042, -0.5526, 0.5462, 0.6218, -0.5612, 0.5461, 0.6218, -0.5613, 0.601, 0.5844, -0.5452, 0.6011, 0.5844, -0.5452, 0.5741, 0.6042, -0.5526, 0.574, 0.6042, -0.5526, 0.4011, 0.6698, -0.6249, 0.4011, 0.6698, -0.6249, 0.3727, 0.6699, -0.6422, 0.3729, 0.67, -0.6419, 0.6083, -0.09424, -0.7881, 0.6083, -0.09422, -0.7881, 0.6395, -0.09677, -0.7627, 0.6395, -0.09677, -0.7627, 0.4552, 0.2579, -0.8522, 0.4552, 0.2579, -0.8522, 0.4552, 0.2579, -0.8522, 0.4552, 0.2579, -0.8522, 0.4552, 0.2579, -0.8522, 0.4552, 0.2579, -0.8522, 0.4552, 0.2579, -0.8522, 0.4552, 0.2579, -0.8522, 0.4552, 0.2579, -0.8522, 0.4552, 0.2579, -0.8522, 0.4552, 0.2579, -0.8522, 0.4552, 0.2579, -0.8522, 0.4552, 0.2579, -0.8522, 0.4552, 0.2579, -0.8522, 0.4552, 0.2579, -0.8522, 0.4552, 0.2579, -0.8522, 0.4552, 0.2579, -0.8522, 0.4552, 0.2579, -0.8522, 0.4552, 0.2579, -0.8522, 0.4552, 0.2579, -0.8523, 0.4552, 0.2579, -0.8522, 0.4552, 0.2579, -0.8522, 0.4552, 0.2579, -0.8522, 0.4552, 0.2579, -0.8522, 0.4552, 0.2579, -0.8522, 0.4552, 0.2579, -0.8522, 0.4552, 0.2579, -0.8522, 0.4552, 0.2579, -0.8522, 0.4552, 0.2579, -0.8522, 0.4552, 0.2579, -0.8522, 0.4552, 0.2579, -0.8522, 0.4552, 0.2579, -0.8522, 0.4552, 0.2579, -0.8522, 0.4552, 0.2579, -0.8522, 0.4552, 0.2579, -0.8522, 0.4552, 0.2579, -0.8522, 0.4552, 0.2579, -0.8522, 0.4552, 0.2579, -0.8522, 0.4552, 0.2579, -0.8522, 0.4552, 0.2579, -0.8522, 0.4552, 0.2579, -0.8522, 0.4552, 0.2579, -0.8522, 0.4552, 0.2579, -0.8522, 0.4552, 0.2579, -0.8522, 0.4552, 0.2579, -0.8522, 0.4552, 0.2579, -0.8522, 0.4552, 0.2579, -0.8522, 0.4552, 0.2579, -0.8522, 0.4552, 0.2579, -0.8522, 0.4552, 0.2579, -0.8522, 0.4552, 0.2579, -0.8522, 0.4552, 0.2579, -0.8522, 0.4552, 0.2579, -0.8522, 0.4552, 0.2579, -0.8522, 0.4552, 0.2579, -0.8522, 0.4552, 0.2579, -0.8522, 0.4552, 0.2579, -0.8522, 0.4552, 0.2579, -0.8522, 0.4552, 0.2579, -0.8522, 0.4552, 0.2579, -0.8522, 0.4552, 0.2579, -0.8522, 0.4552, 0.2579, -0.8522, 0.4552, 0.2579, -0.8522, 0.4552, 0.2579, -0.8522, 0.4552, 0.2579, -0.8522, 0.4552, 0.2579, -0.8522, 0.4552, 0.2579, -0.8522, 0.4552, 0.2579, -0.8522, 0.4552, 0.2579, -0.8522, 0.4552, 0.2579, -0.8522, 0.4552, 0.2579, -0.8522, 0.4552, 0.2579, -0.8522, 0.4552, 0.2579, -0.8522, 0.4552, 0.2579, -0.8522, 0.4552, 0.2579, -0.8523, 0.4552, 0.2579, -0.8522, 0.4552, 0.2579, -0.8522, 0.4552, 0.2579, -0.8522, 0.4552, 0.2579, -0.8522, 0.4552, 0.2579, -0.8522, 0.4552, 0.2579, -0.8522, 0.4552, 0.2579, -0.8522, 0.4552, 0.2579, -0.8522, 0.4552, 0.2579, -0.8522, 0.4552, 0.2579, -0.8522, 0.4552, 0.2579, -0.8522, 0.4552, 0.2579, -0.8522, 0.4552, 0.2579, -0.8522, 0.4552, 0.2579, -0.8522, 0.4552, 0.2579, -0.8522, 0.4552, 0.2579, -0.8522, 0.4552, 0.2579, -0.8522, 0.4552, 0.2579, -0.8522, 0.4552, 0.2579, -0.8522, 0.4552, 0.2579, -0.8522, 0.4552, 0.2579, -0.8522, 0.4552, 0.2579, -0.8522, 0.4552, 0.2579, -0.8522, 0.4552, 0.2579, -0.8522, 0.4552, 0.2579, -0.8522, 0.4552, 0.2579, -0.8522, 0.4552, 0.2579, -0.8522, 0.4552, 0.2579, -0.8522, 0.4552, 0.2579, -0.8522, 0.4552, 0.2579, -0.8522, 0.4552, 0.2579, -0.8522, 0.4552, 0.2579, -0.8522, 0.4552, 0.2579, -0.8522, 0.4552, 0.2579, -0.8522, 0.4552, 0.2579, -0.8522, 0.4552, 0.2579, -0.8522, 0.4552, 0.2579, -0.8522, 0.4552, 0.2579, -0.8522, 0.4552, 0.2579, -0.8522, 0.4552, 0.2579, -0.8522, 0.4552, 0.2579, -0.8522, 0.4552, 0.2579, -0.8522, 0.4552, 0.2579, -0.8522, 0.4552, 0.2579, -0.8522, 0.4552, 0.2579, -0.8522, 0.4552, 0.2579, -0.8522, 0.4552, 0.2579, -0.8522, 0.4552, 0.2579, -0.8522, 0.4552, 0.2579, -0.8522, 0.4552, 0.2579, -0.8522, 0.4552, 0.2579, -0.8522, 0.4552, 0.2579, -0.8522, 0.4552, 0.2579, -0.8522, 0.4552, 0.2579, -0.8522, 0.4552, 0.2579, -0.8522, 0.4552, 0.2579, -0.8522, 0.4552, 0.2579, -0.8522, 0.4552, 0.2579, -0.8522, 0.4552, 0.2579, -0.8522, 0.4552, 0.2579, -0.8522, 0.4552, 0.2579, -0.8522, 0.4552, 0.2579, -0.8522, 0.4552, 0.2579, -0.8522, 0.4552, 0.2579, -0.8522, 0.4552, 0.2579, -0.8523, 0.4552, 0.2579, -0.8522, 0.4552, 0.2579, -0.8522, 0.4552, 0.2579, -0.8522, 0.4552, 0.2579, -0.8522, 0.4552, 0.2579, -0.8522, 0.4552, 0.2579, -0.8522, 0.4552, 0.2579, -0.8522, 0.4552, 0.2579, -0.8522, 0.4552, 0.2579, -0.8522, 0.4552, 0.2579, -0.8522, 0.4552, 0.2579, -0.8522, 0.4552, 0.2579, -0.8522, 0.4552, 0.2579, -0.8522, 0.4552, 0.2579, -0.8522, 0.4552, 0.2579, -0.8522, 0.4552, 0.2579, -0.8522, 0.4552, 0.2579, -0.8522, 0.4552, 0.2579, -0.8522, 0.4552, 0.2579, -0.8522, 0.4552, 0.2579, -0.8522, 0.4552, 0.2579, -0.8522, 0.4552, 0.2579, -0.8522, 0.4552, 0.2579, -0.8522, 0.4552, 0.2579, -0.8522, 0.4552, 0.2579, -0.8522, 0.4552, 0.2579, -0.8522, 0.4552, 0.2579, -0.8522, 0.4552, 0.2579, -0.8522, 0.4552, 0.2579, -0.8522, 0.4552, 0.2579, -0.8522, 0.4552, 0.2579, -0.8522, 0.4552, 0.2579, -0.8522, 0.4552, 0.2579, -0.8522, 0.4552, 0.2579, -0.8522, 0.4552, 0.2579, -0.8522, 0.4552, 0.2579, -0.8522, 0.4552, 0.2579, -0.8522, 0.4552, 0.2579, -0.8522, 0.4552, 0.2579, -0.8522, 0.4552, 0.2579, -0.8522, 0.4552, 0.2579, -0.8522, 0.4552, 0.2579, -0.8522, 0.4552, 0.2579, -0.8522, 0.4552, 0.2579, -0.8522, 0.4552, 0.2579, -0.8522, 0.4552, 0.2579, -0.8522, 0.4552, 0.2579, -0.8522, 0.4552, 0.2579, -0.8522, 0.4552, 0.2579, -0.8522, 0.4552, 0.2579, -0.8523, 0.4552, 0.2579, -0.8522, 0.4552, 0.2579, -0.8522, 0.4552, 0.2579, -0.8522, 0.4552, 0.2579, -0.8522, 0.4552, 0.2579, -0.8522, 0.4552, 0.2579, -0.8522, 0.4552, 0.2579, -0.8522, 0.4552, 0.2579, -0.8522, 0.4552, 0.2579, -0.8522, 0.4552, 0.2579, -0.8522, 0.4552, 0.2579, -0.8522, 0.4552, 0.2579, -0.8522, 0.4552, 0.2579, -0.8522, 0.4552, 0.2579, -0.8522, 0.4552, 0.2579, -0.8522, 0.4552, 0.2579, -0.8522, 0.4552, 0.2579, -0.8522, 0.4552, 0.2579, -0.8522, 0.4552, 0.2579, -0.8522, 0.4552, 0.2579, -0.8522, 0.4552, 0.2579, -0.8522, 0.4552, 0.2579, -0.8522, 0.4552, 0.2579, -0.8522, 0.4552, 0.2579, -0.8522, 0.4552, 0.2579, -0.8522, 0.4552, 0.2579, -0.8522, 0.4552, 0.2579, -0.8522, 0.4552, 0.2579, -0.8522, 0.4552, 0.2579, -0.8522, 0.4552, 0.2579, -0.8522, 0.4552, 0.2579, -0.8522, 0.4552, 0.2579, -0.8522, 0.4552, 0.2579, -0.8522, 0.4552, 0.2579, -0.8522, 0.4552, 0.2579, -0.8522, 0.4552, 0.2579, -0.8522, 0.4552, 0.2579, -0.8522, 0.4552, 0.2579, -0.8522, 0.4552, 0.2579, -0.8522, 0.4552, 0.2579, -0.8522, 0.4552, 0.2579, -0.8522, 0.4552, 0.2579, -0.8522, 0.4552, 0.2579, -0.8522, 0.4552, 0.2579, -0.8522, 0.4552, 0.2579, -0.8522, 0.4552, 0.2579, -0.8522, 0.4552, 0.2579, -0.8522, 0.4552, 0.2579, -0.8522, 0.4552, 0.2579, -0.8522, 0.4552, 0.2579, -0.8522, 0.4552, 0.2579, -0.8522, 0.4552, 0.2579, -0.8522, 0.4552, 0.2579, -0.8522, 0.4552, 0.2579, -0.8522, 0.4552, 0.2579, -0.8522, 0.4552, 0.2579, -0.8522, 0.4552, 0.2579, -0.8522, 0.4552, 0.2579, -0.8522, 0.4552, 0.2579, -0.8522, 0.4552, 0.2579, -0.8522, 0.4552, 0.2579, -0.8522, 0.4551, 0.2579, -0.8523, 0.4552, 0.2579, -0.8522, 0.4552, 0.2579, -0.8522, 0.4552, 0.2579, -0.8522, 0.4552, 0.2579, -0.8522, 0.4552, 0.2579, -0.8522, 0.4552, 0.2579, -0.8522, 0.4552, 0.2579, -0.8522, 0.4552, 0.2579, -0.8522, 0.4552, 0.2579, -0.8522, 0.4552, 0.2579, -0.8522, 0.4552, 0.2579, -0.8522, 0.4552, 0.2579, -0.8522, 0.4552, 0.2579, -0.8522, 0.4552, 0.2579, -0.8522, 0.4552, 0.2579, -0.8522, 0.4552, 0.2579, -0.8522, 0.4552, 0.2579, -0.8522, 0.4552, 0.2579, -0.8522, 0.4552, 0.2579, -0.8522, 0.4552, 0.2579, -0.8522, 0.4552, 0.2579, -0.8522, 0.4552, 0.2579, -0.8522, 0.4552, 0.2579, -0.8522, 0.4552, 0.2579, -0.8522, 0.4552, 0.2579, -0.8522, 0.4552, 0.2579, -0.8522, 0.4552, 0.2579, -0.8522, 0.4552, 0.2579, -0.8522, 0.4552, 0.2579, -0.8522, 0.4552, 0.2579, -0.8522, 0.4552, 0.2579, -0.8522, 0.4552, 0.2579, -0.8522, 0.4552, 0.2579, -0.8522, 0.4552, 0.2579, -0.8522, 0.4552, 0.2579, -0.8522, 0.4552, 0.2579, -0.8522, 0.4552, 0.2579, -0.8522, 0.4552, 0.2579, -0.8522, 0.4552, 0.2579, -0.8522, 0.4552, 0.2579, -0.8522, 0.4552, 0.2579, -0.8522, 0.4552, 0.2579, -0.8522, 0.4552, 0.2579, -0.8522, 0.4552, 0.2579, -0.8522, 0.4552, 0.2579, -0.8522, 0.4552, 0.2579, -0.8522, 0.4552, 0.2579, -0.8522, 0.4552, 0.2579, -0.8522, 0.4552, 0.2579, -0.8522, 0.4552, 0.2579, -0.8522, 0.4552, 0.2579, -0.8522, 0.4552, 0.2579, -0.8522, 0.4552, 0.2579, -0.8522, 0.4552, 0.2579, -0.8522, 0.4551, 0.2579, -0.8523, 0.4553, 0.2579, -0.8522, 0.4552, 0.2579, -0.8522, 0.4552, 0.2579, -0.8522, 0.4552, 0.2579, -0.8522, 0.4552, 0.2579, -0.8522, 0.4552, 0.2579, -0.8522, 0.4552, 0.2579, -0.8522, 0.4552, 0.2579, -0.8522, 0.4552, 0.2579, -0.8522, 0.4552, 0.2579, -0.8522, 0.4552, 0.2579, -0.8522, 0.4552, 0.2579, -0.8522, 0.4552, 0.2579, -0.8522, 0.4552, 0.2579, -0.8522, 0.4553, 0.2579, -0.8522, 0.4552, 0.2579, -0.8522, 0.4552, 0.2579, -0.8522, 0.4552, 0.2579, -0.8522, 0.4552, 0.2579, -0.8522, 0.4552, 0.2579, -0.8522, 0.4552, 0.2579, -0.8522, 0.4552, 0.2579, -0.8522, 0.4552, 0.2579, -0.8522, 0.4552, 0.2579, -0.8522, 0.4552, 0.2579, -0.8522, 0.4552, 0.2579, -0.8522, 0.4552, 0.2579, -0.8522, 0.4552, 0.2579, -0.8522, 0.4552, 0.2579, -0.8522, 0.4552, 0.2579, -0.8522, 0.4552, 0.2579, -0.8522, 0.4552, 0.2579, -0.8522, 0.4552, 0.2579, -0.8522, 0.4552, 0.2579, -0.8522, 0.4552, 0.2579, -0.8522, 0.4552, 0.2579, -0.8522, 0.4552, 0.2579, -0.8522, 0.4552, 0.2579, -0.8522, 0.4552, 0.2579, -0.8522, 0.4552, 0.2579, -0.8522, 0.4552, 0.2579, -0.8522, 0.4552, 0.2579, -0.8522, 0.4552, 0.2579, -0.8522, 0.4552, 0.2579, -0.8522, 0.4552, 0.2579, -0.8522, 0.4552, 0.2579, -0.8522, 0.4552, 0.2579, -0.8522, 0.4552, 0.2579, -0.8522, 0.4552, 0.2579, -0.8522, 0.4552, 0.2579, -0.8522, 0.4552, 0.2579, -0.8522, 0.4552, 0.2579, -0.8522, 0.4552, 0.2579, -0.8522, 0.4552, 0.2579, -0.8522, 0.4552, 0.2579, -0.8522, 0.4552, 0.2579, -0.8522, 0.4552, 0.2579, -0.8522, 0.4552, 0.2579, -0.8522, 0.4552, 0.2579, -0.8522, 0.4552, 0.2579, -0.8522, 0.4552, 0.2579, -0.8522, 0.4552, 0.2579, -0.8522, 0.4552, 0.2579, -0.8522, 0.4552, 0.2579, -0.8522, 0.4551, 0.2579, -0.8523, 0.4552, 0.2579, -0.8522, 0.4552, 0.2579, -0.8522, 0.4552, 0.2579, -0.8522, 0.4552, 0.2579, -0.8522, 0.4552, 0.2579, -0.8522, 0.4552, 0.2579, -0.8522, 0.4552, 0.2579, -0.8522, 0.4552, 0.2579, -0.8522, 0.4552, 0.2579, -0.8522, 0.4552, 0.2579, -0.8522, 0.4552, 0.2579, -0.8522, 0.4552, 0.2579, -0.8522, 0.4552, 0.2579, -0.8522, 0.4552, 0.2579, -0.8522, 0.4552, 0.2579, -0.8522, 0.4552, 0.2579, -0.8522, 0.4552, 0.2579, -0.8522, 0.4552, 0.2579, -0.8522, 0.4552, 0.2579, -0.8522, 0.4552, 0.2579, -0.8522, 0.4552, 0.2579, -0.8522, 0.4552, 0.2579, -0.8522, 0.4552, 0.2579, -0.8522, 0.4552, 0.2579, -0.8522, 0.4552, 0.2579, -0.8522, 0.4552, 0.2579, -0.8522, 0.4552, 0.2579, -0.8522, 0.4552, 0.2579, -0.8522, 0.4552, 0.2579, -0.8522, 0.4552, 0.2579, -0.8522, 0.4552, 0.2579, -0.8522, 0.4552, 0.2579, -0.8522, 0.4552, 0.2579, -0.8522, 0.4552, 0.2579, -0.8522, 0.4552, 0.2579, -0.8522, 0.4552, 0.2579, -0.8522, 0.4552, 0.2579, -0.8522, 0.4552, 0.2579, -0.8522, 0.4552, 0.2579, -0.8522, 0.4552, 0.2579, -0.8522, 0.4552, 0.2579, -0.8522, 0.4552, 0.2579, -0.8522, 0.4552, 0.2579, -0.8522, 0.4552, 0.2579, -0.8522, 0.4552, 0.2579, -0.8522, 0.4552, 0.2579, -0.8522, 0.4552, 0.2579, -0.8522, 0.4552, 0.2579, -0.8522, 0.4552, 0.2579, -0.8522, 0.4551, 0.2579, -0.8523, 0.4552, 0.2579, -0.8522, 0.4552, 0.2579, -0.8522, 0.4552, 0.2579, -0.8522, 0.4552, 0.2579, -0.8522, 0.4552, 0.2579, -0.8522, 0.4552, 0.2579, -0.8522, 0.4552, 0.2579, -0.8522, 0.4552, 0.2579, -0.8522, 0.4552, 0.2579, -0.8522, 0.4552, 0.2579, -0.8522, 0.4552, 0.2579, -0.8522, 0.4552, 0.2579, -0.8522, 0.4552, 0.2579, -0.8522, 0.4552, 0.2579, -0.8522, 0.4552, 0.2579, -0.8522, 0.4552, 0.2579, -0.8522, 0.4552, 0.2579, -0.8522, 0.4552, 0.2579, -0.8522, 0.4552, 0.2579, -0.8522, 0.4552, 0.2579, -0.8522, 0.4552, 0.2579, -0.8522, 0.4552, 0.2579, -0.8522, 0.4552, 0.2579, -0.8522, 0.4552, 0.2579, -0.8522, 0.4552, 0.2579, -0.8522, 0.4552, 0.2579, -0.8522, 0.4552, 0.2579, -0.8522, 0.4552, 0.2579, -0.8522, 0.4552, 0.2579, -0.8522, 0.4552, 0.2579, -0.8522, 0.4552, 0.2579, -0.8522, 0.4552, 0.2579, -0.8522, 0.4552, 0.2579, -0.8522, 0.4552, 0.2579, -0.8522, 0.4552, 0.2579, -0.8522, 0.4552, 0.2579, -0.8522, 0.4552, 0.2579, -0.8522, 0.4552, 0.2579, -0.8522, 0.4552, 0.2579, -0.8522, 0.4552, 0.2579, -0.8522, 0.4552, 0.2579, -0.8522, 0.4552, 0.2579, -0.8522])] * 3)])
me_cylinder = bpy.data.meshes.new('Cylinder')
me_cylinder.from_pydata([(-2.841e-08, 0.3048, 0.0), (-2.841e-08, 0.3048, 0.6096), (0.05946, 0.2989, 0.0), (0.05946, 0.2989, 0.6096), (0.1166, 0.2816, 0.0), (0.1166, 0.2816, 0.6096), (0.1693, 0.2534, 0.0), (0.1693, 0.2534, 0.6096), (0.2155, 0.2155, 0.0), (0.2155, 0.2155, 0.6096), (0.2534, 0.1693, 0.0), (0.2534, 0.1693, 0.6096), (0.2816, 0.1166, 0.0), (0.2816, 0.1166, 0.6096), (0.2989, 0.05946, 0.0), (0.2989, 0.05946, 0.6096), (0.3048, -6.571e-08, 0.0), (0.3048, -6.571e-08, 0.6096), (0.2989, -0.05946, 0.0), (0.2989, -0.05946, 0.6096), (0.2816, -0.1166, 0.0), (0.2816, -0.1166, 0.6096), (0.2534, -0.1693, 0.0), (0.2534, -0.1693, 0.6096), (0.2155, -0.2155, 0.0), (0.2155, -0.2155, 0.6096), (0.1693, -0.2534, 0.0), (0.1693, -0.2534, 0.6096), (0.1166, -0.2816, 0.0), (0.1166, -0.2816, 0.6096), (0.05946, -0.2989, 0.0), (0.05946, -0.2989, 0.6096), (-1.277e-07, -0.3048, 0.0), (-1.277e-07, -0.3048, 0.6096), (-0.05946, -0.2989, 0.0), (-0.05946, -0.2989, 0.6096), (-0.1166, -0.2816, 0.0), (-0.1166, -0.2816, 0.6096), (-0.1693, -0.2534, 0.0), (-0.1693, -0.2534, 0.6096), (-0.2155, -0.2155, 0.0), (-0.2155, -0.2155, 0.6096), (-0.2534, -0.1693, 0.0), (-0.2534, -0.1693, 0.6096), (-0.2816, -0.1166, 0.0), (-0.2816, -0.1166, 0.6096), (-0.2989, -0.05946, 0.0), (-0.2989, -0.05946, 0.6096), (-0.3048, 2.056e-07, 0.0), (-0.3048, 2.056e-07, 0.6096), (-0.2989, 0.05946, 0.0), (-0.2989, 0.05946, 0.6096), (-0.2816, 0.1166, 0.0), (-0.2816, 0.1166, 0.6096), (-0.2534, 0.1693, 0.0), (-0.2534, 0.1693, 0.6096), (-0.2155, 0.2155, 0.0), (-0.2155, 0.2155, 0.6096), (-0.1693, 0.2534, 0.0), (-0.1693, 0.2534, 0.6096), (-0.1166, 0.2816, 0.0), (-0.1166, 0.2816, 0.6096), (-0.05946, 0.2989, 0.0), (-0.05946, 0.2989, 0.6096), (-0.2464, 0.1021, 0.6096), (-0.2464, 0.1021, -1.192e-07), (-0.2218, 0.1482, 0.6096), (-0.2218, 0.1482, -2.98e-08), (0.1021, 0.2464, 0.6096), (0.1021, 0.2464, 8.941e-08), (0.05203, 0.2616, 0.6096), (0.05203, 0.2616, 8.941e-08), (-0.2616, 0.05203, 0.6096), (-0.2616, 0.05203, -1.192e-07), (0.1886, 0.1886, 0.6096), (0.1886, 0.1886, 8.941e-08), (0.1482, -0.2218, 0.6096), (0.1482, -0.2218, 8.941e-08), (0.1021, -0.2464, 0.6096), (0.1021, -0.2464, 8.941e-08), (0.2218, 0.1482, 0.6096), (0.2218, 0.1482, 8.941e-08), (0.05203, -0.2616, 0.6096), (0.05203, -0.2616, 0.0), (-0.1021, -0.2464, 0.6096), (-0.1021, -0.2464, -2.98e-08), (-0.2667, 2.575e-07, 0.6096), (-0.2667, 2.575e-07, -1.192e-07), (-0.1021, 0.2464, 0.6096), (-0.1021, 0.2464, -2.98e-08), (-0.1482, -0.2218, 0.6096), (-0.1482, -0.2218, -2.98e-08), (0.2616, -0.05203, 0.6096), (0.2616, -0.05203, -2.98e-08), (0.1886, -0.1886, 0.6096), (0.1886, -0.1886, 8.941e-08), (0.2464, -0.1021, 0.6096), (0.2464, -0.1021, -2.98e-08), (0.2667, 2.014e-08, 0.6096), (0.2667, 2.014e-08, 8.941e-08), (-0.1886, 0.1886, 0.6096), (-0.1886, 0.1886, -2.98e-08), (-0.1482, 0.2218, 0.6096), (-0.1482, 0.2218, -2.98e-08), (-8.69e-08, -0.2667, 0.6096), (-8.69e-08, -0.2667, -2.98e-08), (0.0, 0.2667, 0.6096), (0.0, 0.2667, 8.941e-08), (0.2616, 0.05203, 0.6096), (0.2616, 0.05203, -2.98e-08), (0.1482, 0.2218, 0.6096), (0.1482, 0.2218, 8.941e-08), (0.2464, 0.1021, 0.6096), (0.2464, 0.1021, 8.941e-08), (-0.2464, -0.1021, 0.6096), (-0.2464, -0.1021, -2.98e-08), (-0.2218, -0.1482, 0.6096), (-0.2218, -0.1482, -2.98e-08), (-0.2616, -0.05203, 0.6096), (-0.2616, -0.05203, -1.192e-07), (-0.1886, -0.1886, 0.6096), (-0.1886, -0.1886, -2.98e-08), (-0.05203, -0.2616, 0.6096), (-0.05203, -0.2616, -2.98e-08), (0.2218, -0.1482, 0.6096), (0.2218, -0.1482, -2.98e-08), (-0.05203, 0.2616, 0.6096), (-0.05203, 0.2616, 0.0), (0.0, 0.762, -0.04064), (-0.1487, 0.7474, -0.04064), (-0.2916, 0.704, -0.04064), (-0.4233, 0.6336, -0.04064), (-0.5388, 0.5388, -0.04064), (-0.6336, 0.4233, -0.04064), (-0.704, 0.2916, -0.04064), (-0.7474, 0.1487, -0.04064), (-0.762, 5.753e-08, -0.04064), (-0.7474, -0.1487, -0.04064), (-0.704, -0.2916, -0.04064), (-0.6336, -0.4233, -0.04064), (-0.5388, -0.5388, -0.04064), (-0.4233, -0.6336, -0.04064), (-0.2916, -0.704, -0.04064), (-0.1487, -0.7474, -0.04064), (2.483e-07, -0.762, -0.04064), (0.1487, -0.7474, -0.04064), (0.2916, -0.704, -0.04064), (0.4233, -0.6336, -0.04064), (0.5388, -0.5388, -0.04064), (0.6336, -0.4233, -0.04064), (0.704, -0.2916, -0.04064), (0.7474, -0.1487, -0.04064), (0.762, 7.358e-07, -0.04064), (0.7474, 0.1487, -0.04064), (0.704, 0.2916, -0.04064), (0.6336, 0.4233, -0.04064), (0.5388, 0.5388, -0.04064), (0.4233, 0.6336, -0.04064), (0.2916, 0.704, -0.04064), (0.1487, 0.7474, -0.04064), (7.101e-08, 0.762, 3.725e-09), (-0.1487, 0.7474, 3.725e-09), (-0.2916, 0.704, 3.725e-09), (-0.4233, 0.6336, 3.725e-09), (-0.5388, 0.5388, 3.725e-09), (-0.6336, 0.4233, 3.725e-09), (-0.704, 0.2916, 3.725e-09), (-0.7474, 0.1487, 3.725e-09), (-0.762, -1.66e-07, 3.725e-09), (-0.7474, -0.1487, 3.725e-09), (-0.704, -0.2916, 3.725e-09), (-0.6336, -0.4233, 3.725e-09), (-0.5388, -0.5388, 3.725e-09), (-0.4233, -0.6336, 3.725e-09), (-0.2916, -0.704, 3.725e-09), (-0.1487, -0.7474, 3.725e-09), (3.193e-07, -0.762, 3.725e-09), (0.1487, -0.7474, 3.725e-09), (0.2916, -0.704, 3.725e-09), (0.4233, -0.6336, 3.725e-09), (0.5388, -0.5388, 3.725e-09), (0.6336, -0.4233, 3.725e-09), (0.704, -0.2916, 3.725e-09), (0.7474, -0.1487, 3.725e-09), (0.762, 5.123e-07, 3.725e-09), (0.7474, 0.1487, 3.725e-09), (0.704, 0.2916, 3.725e-09), (0.6336, 0.4233, 3.725e-09), (0.5388, 0.5388, 3.725e-09), (0.4233, 0.6336, 3.725e-09), (0.2916, 0.704, 3.725e-09), (0.1487, 0.7474, 3.725e-09)], [], [(0, 1, 3, 2), (2, 3, 5, 4), (4, 5, 7, 6), (6, 7, 9, 8), (8, 9, 11, 10), (10, 11, 13, 12), (12, 13, 15, 14), (14, 15, 17, 16), (16, 17, 19, 18), (18, 19, 21, 20), (20, 21, 23, 22), (22, 23, 25, 24), (24, 25, 27, 26), (26, 27, 29, 28), (28, 29, 31, 30), (30, 31, 33, 32), (32, 33, 35, 34), (34, 35, 37, 36), (36, 37, 39, 38), (38, 39, 41, 40), (40, 41, 43, 42), (42, 43, 45, 44), (44, 45, 47, 46), (46, 47, 49, 48), (48, 49, 51, 50), (50, 51, 53, 52), (52, 53, 55, 54), (54, 55, 57, 56), (56, 57, 59, 58), (58, 59, 61, 60), (3, 1, 63, 61, 59, 57, 55, 53, 51, 49, 86, 72, 64, 66, 100, 102, 88, 126, 106, 70, 68, 110, 74, 80, 112, 108, 98, 17, 15, 13, 11, 9, 7, 5), (60, 61, 63, 62), (62, 63, 1, 0), (0, 2, 4, 6, 8, 10, 12, 14, 16, 99, 109, 113, 81, 75, 111, 69, 71, 107, 127, 89, 103, 101, 67, 65, 73, 87, 48, 50, 52, 54, 56, 58, 60, 62), (93, 92, 98, 99), (95, 94, 124, 125), (125, 124, 96, 97), (73, 72, 86, 87), (109, 108, 112, 113), (99, 98, 108, 109), (81, 80, 74, 75), (107, 106, 126, 127), (123, 122, 104, 105), (67, 66, 64, 65), (105, 104, 82, 83), (127, 126, 88, 89), (75, 74, 110, 111), (91, 90, 84, 85), (17, 98, 92, 96, 124, 94, 76, 78, 82, 104, 122, 84, 90, 120, 116, 114, 118, 86, 49, 47, 45, 43, 41, 39, 37, 35, 33, 31, 29, 27, 25, 23, 21, 19), (111, 110, 68, 69), (77, 76, 94, 95), (103, 102, 100, 101), (65, 64, 72, 73), (79, 78, 76, 77), (121, 120, 90, 91), (115, 114, 116, 117), (71, 70, 106, 107), (113, 112, 80, 81), (87, 86, 118, 119), (97, 96, 92, 93), (85, 84, 122, 123), (89, 88, 102, 103), (69, 68, 70, 71), (83, 82, 78, 79), (119, 118, 114, 115), (101, 100, 66, 67), (117, 116, 120, 121), (48, 87, 119, 115, 117, 121, 91, 85, 123, 105, 83, 79, 77, 95, 125, 97, 93, 99, 16, 18, 20, 22, 24, 26, 28, 30, 32, 34, 36, 38, 40, 42, 44, 46), (178, 179, 180, 181, 182, 183, 184, 185, 186, 187, 188, 189, 190, 191, 160, 161, 162, 163, 164, 165, 166, 167, 168, 169, 170, 171, 172, 173, 174, 175, 176, 177), (129, 161, 160, 128), (130, 162, 161, 129), (131, 163, 162, 130), (132, 164, 163, 131), (133, 165, 164, 132), (134, 166, 165, 133), (135, 167, 166, 134), (136, 168, 167, 135), (137, 169, 168, 136), (138, 170, 169, 137), (139, 171, 170, 138), (140, 172, 171, 139), (141, 173, 172, 140), (142, 174, 173, 141), (143, 175, 174, 142), (144, 176, 175, 143), (145, 177, 176, 144), (146, 178, 177, 145), (147, 179, 178, 146), (148, 180, 179, 147), (149, 181, 180, 148), (150, 182, 181, 149), (151, 183, 182, 150), (152, 184, 183, 151), (153, 185, 184, 152), (154, 186, 185, 153), (155, 187, 186, 154), (156, 188, 187, 155), (157, 189, 188, 156), (158, 190, 189, 157), (159, 191, 190, 158), (128, 160, 191, 159), (128, 159, 158, 157, 156, 155, 154, 153, 152, 151, 150, 149, 148, 147, 146, 145, 144, 143, 142, 141, 140, 139, 138, 137, 136, 135, 134, 133, 132, 131, 130, 129)])
_uv = me_cylinder.uv_layers.new(name='UVMap')
_uv.uv.foreach_set('vector', [1.0, 0.5, 1.0, 1.0, 0.9688, 1.0, 0.9688, 0.5, 0.9688, 0.5, 0.9688, 1.0, 0.9375, 1.0, 0.9375, 0.5, 0.9375, 0.5, 0.9375, 1.0, 0.9062, 1.0, 0.9062, 0.5, 0.9062, 0.5, 0.9062, 1.0, 0.875, 1.0, 0.875, 0.5, 0.875, 0.5, 0.875, 1.0, 0.8438, 1.0, 0.8438, 0.5, 0.8438, 0.5, 0.8438, 1.0, 0.8125, 1.0, 0.8125, 0.5, 0.8125, 0.5, 0.8125, 1.0, 0.7812, 1.0, 0.7812, 0.5, 0.7812, 0.5, 0.7812, 1.0, 0.75, 1.0, 0.75, 0.5, 0.75, 0.5, 0.75, 1.0, 0.7188, 1.0, 0.7188, 0.5, 0.7188, 0.5, 0.7188, 1.0, 0.6875, 1.0, 0.6875, 0.5, 0.6875, 0.5, 0.6875, 1.0, 0.6562, 1.0, 0.6562, 0.5, 0.6562, 0.5, 0.6562, 1.0, 0.625, 1.0, 0.625, 0.5, 0.625, 0.5, 0.625, 1.0, 0.5938, 1.0, 0.5938, 0.5, 0.5938, 0.5, 0.5938, 1.0, 0.5625, 1.0, 0.5625, 0.5, 0.5625, 0.5, 0.5625, 1.0, 0.5312, 1.0, 0.5312, 0.5, 0.5312, 0.5, 0.5312, 1.0, 0.5, 1.0, 0.5, 0.5, 0.5, 0.5, 0.5, 1.0, 0.4688, 1.0, 0.4688, 0.5, 0.4688, 0.5, 0.4688, 1.0, 0.4375, 1.0, 0.4375, 0.5, 0.4375, 0.5, 0.4375, 1.0, 0.4062, 1.0, 0.4062, 0.5, 0.4062, 0.5, 0.4062, 1.0, 0.375, 1.0, 0.375, 0.5, 0.375, 0.5, 0.375, 1.0, 0.3438, 1.0, 0.3438, 0.5, 0.3438, 0.5, 0.3438, 1.0, 0.3125, 1.0, 0.3125, 0.5, 0.3125, 0.5, 0.3125, 1.0, 0.2812, 1.0, 0.2812, 0.5, 0.2812, 0.5, 0.2812, 1.0, 0.25, 1.0, 0.25, 0.5, 0.25, 0.5, 0.25, 1.0, 0.2188, 1.0, 0.2188, 0.5, 0.2188, 0.5, 0.2188, 1.0, 0.1875, 1.0, 0.1875, 0.5, 0.1875, 0.5, 0.1875, 1.0, 0.1562, 1.0, 0.1562, 0.5, 0.1562, 0.5, 0.1562, 1.0, 0.125, 1.0, 0.125, 0.5, 0.125, 0.5, 0.125, 1.0, 0.09375, 1.0, 0.09375, 0.5, 0.09375, 0.5, 0.09375, 1.0, 0.0625, 1.0, 0.0625, 0.5, 0.2968, 0.4854, 0.25, 0.49, 0.2032, 0.4854, 0.1582, 0.4717, 0.1167, 0.4496, 0.08029, 0.4197, 0.05045, 0.3833, 0.02827, 0.3418, 0.01461, 0.2968, 0.01, 0.25, 0.04, 0.25, 0.04404, 0.291, 0.05599, 0.3304, 0.07539, 0.3667, 0.1015, 0.3985, 0.1333, 0.4246, 0.1696, 0.444, 0.209, 0.456, 0.25, 0.46, 0.291, 0.456, 0.3304, 0.444, 0.3667, 0.4246, 0.3985, 0.3985, 0.4246, 0.3667, 0.444, 0.3304, 0.456, 0.291, 0.46, 0.25, 0.49, 0.25, 0.4854, 0.2968, 0.4717, 0.3418, 0.4496, 0.3833, 0.4197, 0.4197, 0.3833, 0.4496, 0.3418, 0.4717, 0.0625, 0.5, 0.0625, 1.0, 0.03125, 1.0, 0.03125, 0.5, 0.03125, 0.5, 0.03125, 1.0, 0.0, 1.0, 0.0, 0.5, 0.75, 0.49, 0.7968, 0.4854, 0.8418, 0.4717, 0.8833, 0.4496, 0.9197, 0.4197, 0.9496, 0.3833, 0.9717, 0.3418, 0.9854, 0.2968, 0.99, 0.25, 0.96, 0.25, 0.956, 0.291, 0.944, 0.3304, 0.9246, 0.3667, 0.8985, 0.3985, 0.8667, 0.4246, 0.8304, 0.444, 0.791, 0.456, 0.75, 0.46, 0.709, 0.456, 0.6696, 0.444, 0.6333, 0.4246, 0.6015, 0.3985, 0.5754, 0.3667, 0.556, 0.3304, 0.544, 0.291, 0.54, 0.25, 0.51, 0.25, 0.5146, 0.2968, 0.5283, 0.3418, 0.5504, 0.3833, 0.5803, 0.4197, 0.6167, 0.4496, 0.6582, 0.4717, 0.7032, 0.4854, 0.7188, 0.7625, 0.7188, 0.95, 0.75, 0.95, 0.75, 0.7625, 0.625, 0.7625, 0.625, 0.95, 0.6562, 0.95, 0.6562, 0.7625, 0.6562, 0.7625, 0.6562, 0.95, 0.6875, 0.95, 0.6875, 0.7625, 0.2188, 0.7625, 0.2188, 0.95, 0.25, 0.95, 0.25, 0.7625, 0.7812, 0.7625, 0.7812, 0.95, 0.8125, 0.95, 0.8125, 0.7625, 0.75, 0.7625, 0.75, 0.95, 0.7812, 0.95, 0.7812, 0.7625, 0.8438, 0.7625, 0.8438, 0.95, 0.875, 0.95, 0.875, 0.7625, 0.0, 0.7625, 0.0, 0.95, 0.03125, 0.95, 0.03125, 0.7625, 0.4688, 0.7625, 0.4688, 0.95, 0.5, 0.95, 0.5, 0.7625, 0.1562, 0.7625, 0.1562, 0.95, 0.1875, 0.95, 0.1875, 0.7625, 0.5, 0.7625, 0.5, 0.95, 0.5312, 0.95, 0.5312, 0.7625, 0.03125, 0.7625, 0.03125, 0.95, 0.0625, 0.95, 0.0625, 0.7625, 0.875, 0.7625, 0.875, 0.95, 0.9062, 0.95, 0.9062, 0.7625, 0.4062, 0.7625, 0.4062, 0.95, 0.4375, 0.95, 0.4375, 0.7625, 0.49, 0.25, 0.46, 0.25, 0.456, 0.209, 0.444, 0.1696, 0.4246, 0.1333, 0.3985, 0.1015, 0.3667, 0.07539, 0.3304, 0.05599, 0.291, 0.04404, 0.25, 0.04, 0.209, 0.04404, 0.1696, 0.05599, 0.1333, 0.07539, 0.1015, 0.1015, 0.07539, 0.1333, 0.05599, 0.1696, 0.04404, 0.209, 0.04, 0.25, 0.01, 0.25, 0.01461, 0.2032, 0.02827, 0.1582, 0.05045, 0.1167, 0.08029, 0.08029, 0.1167, 0.05045, 0.1582, 0.02827, 0.2032, 0.01461, 0.25, 0.01, 0.2968, 0.01461, 0.3418, 0.02827, 0.3833, 0.05045, 0.4197, 0.08029, 0.4496, 0.1167, 0.4717, 0.1582, 0.4854, 0.2032, 0.9062, 0.7625, 0.9062, 0.95, 0.9375, 0.95, 0.9375, 0.7625, 0.5938, 0.7625, 0.5938, 0.95, 0.625, 0.95, 0.625, 0.7625, 0.09375, 0.7625, 0.09375, 0.95, 0.125, 0.95, 0.125, 0.7625, 0.1875, 0.7625, 0.1875, 0.95, 0.2188, 0.95, 0.2188, 0.7625, 0.5625, 0.7625, 0.5625, 0.95, 0.5938, 0.95, 0.5938, 0.7625, 0.375, 0.7625, 0.375, 0.95, 0.4062, 0.95, 0.4062, 0.7625, 0.3125, 0.7625, 0.3125, 0.95, 0.3438, 0.95, 0.3438, 0.7625, 0.9688, 0.7625, 0.9688, 0.95, 1.0, 0.95, 1.0, 0.7625, 0.8125, 0.7625, 0.8125, 0.95, 0.8438, 0.95, 0.8438, 0.7625, 0.25, 0.7625, 0.25, 0.95, 0.2812, 0.95, 0.2812, 0.7625, 0.6875, 0.7625, 0.6875, 0.95, 0.7188, 0.95, 0.7188, 0.7625, 0.4375, 0.7625, 0.4375, 0.95, 0.4688, 0.95, 0.4688, 0.7625, 0.0625, 0.7625, 0.0625, 0.95, 0.09375, 0.95, 0.09375, 0.7625, 0.9375, 0.7625, 0.9375, 0.95, 0.9688, 0.95, 0.9688, 0.7625, 0.5312, 0.7625, 0.5312, 0.95, 0.5625, 0.95, 0.5625, 0.7625, 0.2812, 0.7625, 0.2812, 0.95, 0.3125, 0.95, 0.3125, 0.7625, 0.125, 0.7625, 0.125, 0.95, 0.1562, 0.95, 0.1562, 0.7625, 0.3438, 0.7625, 0.3438, 0.95, 0.375, 0.95, 0.375, 0.7625, 0.51, 0.25, 0.54, 0.25, 0.544, 0.209, 0.556, 0.1696, 0.5754, 0.1333, 0.6015, 0.1015, 0.6333, 0.07539, 0.6696, 0.05599, 0.709, 0.04404, 0.75, 0.04, 0.791, 0.04404, 0.8304, 0.05599, 0.8667, 0.07539, 0.8985, 0.1015, 0.9246, 0.1333, 0.944, 0.1696, 0.956, 0.209, 0.96, 0.25, 0.99, 0.25, 0.9854, 0.2032, 0.9717, 0.1582, 0.9496, 0.1167, 0.9197, 0.08029, 0.8833, 0.05045, 0.8418, 0.02827, 0.7968, 0.01461, 0.75, 0.01, 0.7032, 0.01461, 0.6582, 0.02827, 0.6167, 0.05045, 0.5803, 0.08029, 0.5504, 0.1167, 0.5283, 0.1582, 0.5146, 0.2032, 0.0, 0.0, 0.0, 0.0, 0.0, 0.0, 0.0, 0.0, 0.0, 0.0, 0.0, 0.0, 0.0, 0.0, 0.0, 0.0, 0.0, 0.0, 0.0, 0.0, 0.0, 0.0, 0.0, 0.0, 0.0, 0.0, 0.0, 0.0, 0.0, 0.0, 0.0, 0.0, 0.0, 0.0, 0.0, 0.0, 0.0, 0.0, 0.0, 0.0, 0.0, 0.0, 0.0, 0.0, 0.0, 0.0, 0.0, 0.0, 0.0, 0.0, 0.0, 0.0, 0.0, 0.0, 0.0, 0.0, 0.0, 0.0, 0.0, 0.0, 0.0, 0.0, 0.0, 0.0, 0.0, 0.0, 0.0, 0.0, 0.0, 0.0, 0.0, 0.0, 0.0, 0.0, 0.0, 0.0, 0.0, 0.0, 0.0, 0.0, 0.0, 0.0, 0.0, 0.0, 0.0, 0.0, 0.0, 0.0, 0.0, 0.0, 0.0, 0.0, 0.0, 0.0, 0.0, 0.0, 0.0, 0.0, 0.0, 0.0, 0.0, 0.0, 0.0, 0.0, 0.0, 0.0, 0.0, 0.0, 0.0, 0.0, 0.0, 0.0, 0.0, 0.0, 0.0, 0.0, 0.0, 0.0, 0.0, 0.0, 0.0, 0.0, 0.0, 0.0, 0.0, 0.0, 0.0, 0.0, 0.0, 0.0, 0.0, 0.0, 0.0, 0.0, 0.0, 0.0, 0.0, 0.0, 0.0, 0.0, 0.0, 0.0, 0.0, 0.0, 0.0, 0.0, 0.0, 0.0, 0.0, 0.0, 0.0, 0.0, 0.0, 0.0, 0.0, 0.0, 0.0, 0.0, 0.0, 0.0, 0.0, 0.0, 0.0, 0.0, 0.0, 0.0, 0.0, 0.0, 0.0, 0.0, 0.0, 0.0, 0.0, 0.0, 0.0, 0.0, 0.0, 0.0, 0.0, 0.0, 0.0, 0.0, 0.0, 0.0, 0.0, 0.0, 0.0, 0.0, 0.0, 0.0, 0.0, 0.0, 0.0, 0.0, 0.0, 0.0, 0.0, 0.0, 0.0, 0.0, 0.0, 0.0, 0.0, 0.0, 0.0, 0.0, 0.0, 0.0, 0.0, 0.0, 0.0, 0.0, 0.0, 0.0, 0.0, 0.0, 0.0, 0.0, 0.0, 0.0, 0.0, 0.0, 0.0, 0.0, 0.0, 0.0, 0.0, 0.0, 0.0, 0.0, 0.0, 0.0, 0.0, 0.0, 0.0, 0.0, 0.0, 0.0, 0.0, 0.0, 0.0, 0.0, 0.0, 0.0, 0.0, 0.0, 0.0, 0.0, 0.0, 0.0, 0.0, 0.0, 0.0, 0.0, 0.0, 0.0, 0.0, 0.0, 0.0, 0.0, 0.0, 0.0, 0.0, 0.0, 0.0, 0.0, 0.0, 0.0, 0.0, 0.0, 0.0, 0.0, 0.0, 0.0, 0.0, 0.0, 0.0, 0.0, 0.0, 0.0, 0.0, 0.0, 0.0, 0.0, 0.0, 0.0, 0.0, 0.0, 0.0, 0.0, 0.0, 0.0, 0.0, 0.0, 0.0, 0.0, 0.0, 0.0, 0.0, 0.0, 0.0, 0.0, 0.0, 0.0, 0.0, 0.0, 0.0, 0.0, 0.0, 0.0, 0.0, 0.0, 0.0, 0.0, 0.0, 0.0, 0.0, 0.0, 0.0, 0.0, 0.0, 0.0, 0.0, 0.0, 0.0, 0.0, 0.0, 0.0, 0.0, 0.0, 0.0, 0.0, 0.0, 0.0, 0.0, 0.0, 0.0, 0.0, 0.0, 0.0, 0.0, 0.0, 0.0, 0.0, 0.0, 0.0, 0.0, 0.0, 0.0, 0.0, 0.0, 0.0, 0.0, 0.0, 0.0, 0.0, 0.0, 0.0, 0.0, 0.0, 0.0, 0.0, 0.0, 0.0, 0.0, 0.0, 0.0, 0.0, 0.0, 0.0, 0.0, 0.0, 0.0, 0.0, 0.0, 0.0, 0.0, 0.0, 0.0, 0.0, 0.0, 0.0, 0.0, 0.0])
me_cylinder.materials.append(mat_steel)
me_cylinder.use_remesh_fix_poles = True
me_cylinder.use_remesh_preserve_attributes = False
me_cylinder.use_mirror_vertex_groups = False
me_cylinder.update()

# ---- objects
ob_light = bpy.data.objects.new('Light', light_light)
ob_camera = bpy.data.objects.new('Camera', cam_camera)
ob_vertical = bpy.data.objects.new('vertical', me_mesh14_003)
ob_stand = bpy.data.objects.new('stand', me_cylinder)

# ---- transforms, parenting, visibility, modifiers, constraints
ob_light.location = (4.076, 1.005, 5.904)
ob_light.rotation_euler = (0.6503, 0.05522, 1.866)
ob_light.lock_rotations_4d = False
ob_light.empty_display_type = 'ARROWS'
ob_light.color = (0.0, 0.0, 0.0, 0.0)
ob_light.lineart.crease_threshold = 0.0
ob_camera.location = (2.862, -3.137, 3.056)
ob_camera.rotation_euler = (1.158, 0.0817, 0.353)
ob_camera.lock_rotations_4d = False
ob_camera.empty_display_type = 'ARROWS'
ob_camera.color = (0.0, 0.0, 0.0, 0.0)
ob_camera.display_type = 'WIRE'
ob_camera.lineart.crease_threshold = 0.0
ob_vertical.location = (0.0, 0.0, 0.0127)
ob_vertical.rotation_euler = (6.283, -0.0, 0.0)
ob_vertical.scale = (1.0, 1.0, 1.667)
ob_vertical.lineart.crease_threshold = 0.0
ob_stand.location = (0.0, 0.0, 0.0127)
ob_stand.scale = (0.1667, 0.1667, 0.3125)
ob_stand.lineart.crease_threshold = 0.0

# ---- collection membership
col_general.objects.link(ob_light)
col_general.objects.link(ob_camera)
col_vertical.objects.link(ob_vertical)
col_stand.objects.link(ob_stand)

# ---- scene / render settings (as saved in the file)
scene.camera = ob_camera
scene.frame_start = 1; scene.frame_end = 250; scene.frame_set(1)
scene.render.engine = 'BLENDER_EEVEE_NEXT'
scene.cycles.use_denoising = False
scene.cycles.samples = 128
scene.cycles.sampling_pattern = 'TABULATED_SOBOL'
scene.cycles.use_adaptive_sampling = False
scene.cycles.use_light_tree = False
scene.view_settings.view_transform = 'Filmic'
bpy.context.view_layer.update()
